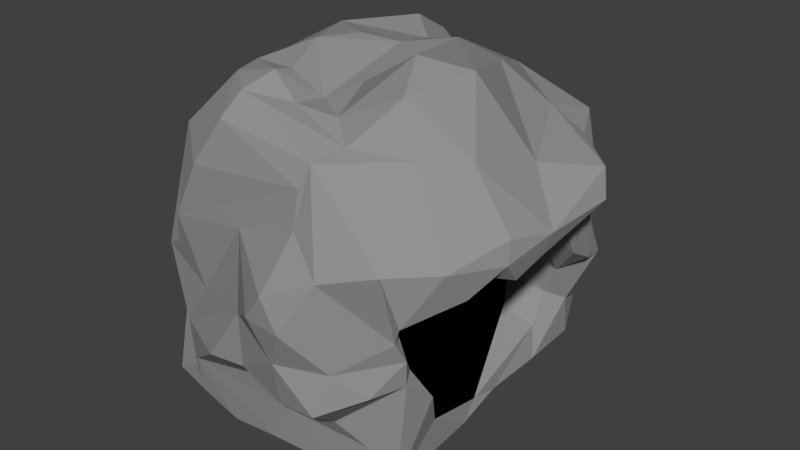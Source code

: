# Source: Cave.blend  (saved by Blender 2.79.0; exported with 4.5.12 LTS)
import bpy
from mathutils import Matrix  # noqa: F401  (used for matrix-valued properties, if any)

bpy.ops.wm.read_factory_settings(use_empty=True)
scene = bpy.context.scene
scene.name = 'Scene'

# ---- collections
col_collection_1 = bpy.data.collections.new('Collection 1'); scene.collection.children.link(col_collection_1)

# ---- materials (node trees are filled in below, after node groups)
mat_rock = bpy.data.materials.new('Rock')
mat_rock.alpha_threshold = 0.0
mat_rock.use_transparent_shadow = False
mat_rock.diffuse_color = (0.2883, 0.2883, 0.2883, 1.0)
mat_rock.roughness = 0.5
mat_rock.line_color = (0.0, 0.0, 0.0, 1.0)
mat_black = bpy.data.materials.new('Black')
mat_black.alpha_threshold = 0.0
mat_black.use_transparent_shadow = False
mat_black.diffuse_color = (0.0, 0.0, 0.0, 1.0)
mat_black.roughness = 0.5

# ---- material node trees

# ---- world
world_world = bpy.data.worlds.new('World'); scene.world = world_world
world_world.color = (0.05088, 0.05088, 0.05088)
world_world.use_sun_shadow = False
world_world.sun_shadow_jitter_overblur = 0.0
world_world.cycles.sampling_method = 'MANUAL'

# ---- meshes
me_cube = bpy.data.meshes.new('Cube')
me_cube.from_pydata([(1.36, -0.007162, -1.659), (1.495, -0.1611, 1.531), (-1.591, -0.09882, 1.556), (-1.41, 0.06124, -1.398), (1.487, 2.785, -1.597), (1.672, 2.337, 1.583), (-1.325, 2.872, 1.346), (-1.245, 2.937, -1.46), (1.434, -0.04149, -0.008772), (-0.01605, 0.01285, -1.51), (1.821, 1.277, -1.457), (-0.4024, -0.2724, 1.685), (1.565, 1.121, 1.437), (-1.492, -0.03331, -0.001086), (-1.662, 1.36, 1.38), (-1.313, 1.478, -1.315), (2.26, 2.629, -0.5367), (0.03217, 3.068, -1.555), (0.01403, 3.089, 1.598), (-1.359, 3.12, -0.3983), (0.1241, 1.168, -2.005), (-1.595, 1.528, 0.02012), (-0.6109, 0.6419, 1.923), (0.8521, 1.759, -0.8285), (0.1404, 3.389, 0.06304), (-0.006589, -0.01612, -0.001296), (1.504, -0.07611, 0.7795), (-0.7682, 0.01924, -1.435), (1.763, 2.067, -1.335), (-1.071, -0.2212, 1.645), (1.567, 1.633, 1.638), (-1.453, 0.007179, -0.7683), (-1.53, 2.108, 1.398), (-1.241, 2.108, -1.373), (2.168, 2.461, 0.6948), (-0.582, 3.208, -1.686), (-0.7199, 3.082, 1.558), (-1.265, 3.058, -0.8888), (1.386, -0.01261, -0.91), (0.7176, -0.03998, -1.705), (1.457, 0.5697, -1.693), (0.5352, -0.239, 1.631), (1.548, 0.7033, 1.407), (-1.537, -0.07445, 0.7609), (-1.612, 0.7011, 1.413), (-1.39, 0.7044, -1.378), (1.677, 2.784, -1.219), (0.7747, 3.046, -1.603), (0.8003, 2.779, 1.589), (-1.264, 3.125, 0.4674), (-0.5563, 1.339, -1.66), (0.9619, 1.196, -1.975), (0.2192, 2.033, -1.926), (-0.07146, 0.5281, -1.783), (-1.541, 1.497, -0.7055), (-1.549, 1.57, 0.8207), (-1.576, 0.637, -0.1257), (-1.656, 2.103, -0.2405), (-1.343, 0.6553, 1.604), (0.7837, 0.9808, 2.064), (-0.4408, 0.3385, 1.697), (-0.4739, 1.829, 1.723), (1.091, 1.818, 0.9543), (1.499, 1.416, -1.016), (1.022, 0.4427, -0.8362), (1.73, 2.06, -0.2522), (0.03445, 3.233, 0.8039), (0.02023, 3.406, -0.9992), (1.309, 3.079, -0.7336), (-0.393, 3.406, 0.5723), (-0.768, -0.07665, -2.496e-07), (0.7726, 0.1411, -0.03212), (-0.004182, -0.07324, -0.7902), (-0.1011, -0.1204, 0.8055), (0.7179, -0.05653, 0.8075), (0.7477, -0.06437, -0.8758), (-0.7683, -0.07676, -0.7681), (-0.4836, 3.502, -0.5205), (0.8786, 3.161, -1.278), (1.215, 3.418, 0.6454), (1.821, 2.049, -0.7463), (1.372, 0.501, -1.216), (1.236, 0.51, 1.036), (0.5439, 1.789, 2.227), (0.4221, 0.2653, 1.715), (-1.231, 0.1915, 1.641), (-1.569, 2.102, 0.6301), (-1.542, 0.7559, 0.6816), (-1.556, 0.7295, -0.7449), (0.6982, 0.5104, -1.989), (0.8676, 2.258, -1.697), (-0.5488, 2.146, -2.051), (-0.6615, 0.5237, -1.606), (-1.484, 2.144, -0.7623), (-1.282, 1.635, 1.651), (1.914, 1.97, 0.7233), (-0.5171, 3.475, 0.921), (-0.8411, -0.1085, 0.7951), (1.502, -0.1195, 1.151), (-1.144, 0.03786, -1.418), (1.53, 2.55, -1.548), (-1.302, -0.1434, 1.591), (1.627, 2.029, 1.691), (-1.43, 0.03192, -1.137), (-1.432, 2.525, 1.326), (-1.264, 2.505, -1.369), (1.978, 2.386, 1.022), (-0.9714, 3.118, -1.612), (-1.057, 2.99, 1.448), (-1.276, 2.957, -1.187), (1.386, -0.02669, -0.473), (0.3463, -0.008608, -1.617), (1.636, 0.9417, -1.602), (0.05686, -0.2059, 1.686), (1.552, 0.9663, 1.408), (-1.513, -0.05472, 0.3751), (-1.639, 1.055, 1.377), (-1.297, 1.06, -1.353), (1.992, 2.737, -0.9082), (0.3806, 3.119, -1.559), (0.4101, 3.005, 1.56), (-1.263, 3.066, 0.1523), (-0.9588, 1.378, -1.514), (0.4592, 1.11, -2.077), (0.04006, 2.635, -1.723), (-0.03982, 0.8558, -1.876), (-1.482, 1.512, -1.026), (-1.551, 1.589, 0.4631), (-1.558, 0.2671, -0.05656), (-1.667, 1.799, -0.1466), (-1.514, 1.001, 1.488), (0.272, 0.9246, 2.032), (-0.4607, 0.04428, 1.701), (-0.4126, 1.096, 1.873), (1.277, 1.312, 1.405), (1.121, 1.596, -0.9903), (1.364, 0.08343, -0.1409), (1.127, 2.015, -0.5057), (0.02192, 3.217, 1.16), (0.08469, 3.496, -0.4997), (1.861, 2.796, -0.7438), (-0.1314, 3.277, 0.557), (-1.151, -0.07645, -1.192e-05), (0.3558, 0.09278, -0.017), (-0.009376, -0.07361, -1.188), (-0.009509, -0.03106, 0.3894), (1.488, -0.06624, 0.4102), (-0.388, 0.03202, -1.441), (1.793, 1.622, -1.343), (-0.7579, -0.2627, 1.669), (1.55, 1.296, 1.453), (-1.462, -0.002441, -0.3844), (-1.621, 1.638, 1.46), (-1.259, 1.785, -1.325), (2.18, 2.496, 0.09198), (-0.2795, 3.096, -1.639), (-0.3656, 3.103, 1.604), (-1.339, 3.083, -0.6484), (1.4, -0.02796, -1.345), (1.093, -0.0341, -1.707), (1.377, 0.2289, -1.737), (1.016, -0.2504, 1.563), (1.528, 0.2232, 1.457), (-1.567, -0.08744, 1.164), (-1.604, 0.2829, 1.535), (-1.42, 0.3409, -1.397), (1.566, 2.788, -1.479), (1.187, 2.921, -1.623), (1.229, 2.411, 1.77), (-1.287, 3.08, 0.8749), (-0.2196, 1.322, -1.763), (1.522, 1.282, -1.738), (0.1856, 1.53, -1.976), (-0.034, 0.2644, -1.68), (-1.588, 1.52, -0.3478), (-1.621, 1.483, 1.062), (-1.559, 1.114, -0.04829), (-1.573, 2.464, -0.2791), (-1.15, 0.4812, 1.704), (1.044, 0.8365, 2.062), (-0.5267, 0.4877, 1.778), (-0.09957, 2.528, 1.66), (0.6824, 2.112, -0.3368), (1.763, 1.3, -1.189), (0.743, 1.146, -1.161), (2.289, 2.255, -0.2929), (0.07775, 3.282, 0.475), (0.0298, 3.273, -1.292), (0.7181, 3.58, -0.3841), (-0.7511, 3.567, 0.1939), (-0.3844, -0.06613, -3.831e-05), (1.164, 0.02102, -0.01523), (-0.002818, -0.04252, -0.3895), (-0.33, -0.2334, 1.275), (0.3032, -0.08696, 0.8045), (1.134, -0.06862, 0.7961), (0.7747, 0.1136, 0.4257), (0.5946, -0.2076, 1.212), (0.3722, -0.06645, -0.8308), (1.117, -0.07075, -0.8951), (0.7322, -0.1059, -1.336), (0.7573, 0.0239, -0.4503), (-1.149, -0.07248, -0.768), (-0.3844, -0.07562, -0.7698), (-0.7683, -0.06802, -1.143), (-0.7681, -0.07668, -0.3841), (-0.3873, 3.463, 0.1644), (-0.5622, 3.497, -1.296), (-0.2323, 3.46, -0.6301), (-0.8753, 3.431, -0.77), (1.028, 3.204, -1.021), (0.7779, 3.133, -1.476), (1.28, 2.956, -1.337), (0.4099, 3.372, -1.176), (0.9427, 3.025, 1.204), (1.486, 3.07, -0.2739), (1.61, 3.042, 0.4864), (0.5296, 3.425, 0.7849), (1.723, 2.074, -0.5359), (1.915, 2.01, -1.02), (1.574, 1.714, -0.8543), (1.994, 2.404, -0.9375), (1.193, 0.4826, -1.074), (1.467, 0.5583, -1.44), (1.423, 0.1825, -1.048), (1.343, 0.9959, -1.235), (1.565, 0.6955, 1.069), (0.6174, 0.3363, -0.3737), (1.489, 0.173, 0.8056), (0.567, 1.409, 1.048), (0.133, 1.951, 2.005), (1.102, 1.402, 1.923), (0.5642, 1.309, 2.174), (0.6079, 2.171, 1.973), (0.04357, 0.4189, 1.731), (0.9187, 0.3838, 1.669), (0.4692, 0.03764, 1.653), (0.4807, 0.533, 1.963), (-1.393, 0.4535, 1.505), (-0.9217, 0.1419, 1.671), (-1.136, 0.02854, 1.648), (-1.311, 0.3812, 1.618), (-1.621, 2.065, 0.2436), (-1.546, 2.171, 0.9665), (-1.583, 1.843, 0.7424), (-1.481, 2.421, 0.6043), (-1.548, 0.6997, 0.2587), (-1.559, 0.802, 1.071), (-1.575, 0.2866, 0.6904), (-1.503, 1.261, 0.8029), (-1.538, 0.7623, -1.085), (-1.554, 0.6817, -0.4101), (-1.531, 0.3206, -0.7655), (-1.567, 1.141, -0.7159), (0.2846, 0.4832, -1.953), (1.201, 0.5558, -1.859), (0.8056, 0.856, -1.98), (0.6999, 0.2149, -1.892), (0.5485, 2.19, -1.745), (1.307, 2.252, -1.614), (0.837, 2.743, -1.653), (0.942, 1.665, -1.948), (-0.8736, 2.144, -1.891), (-0.2585, 2.075, -1.876), (-0.5968, 2.644, -1.806), (-0.5459, 1.781, -1.967), (-1.056, 0.5906, -1.533), (-0.3644, 0.5377, -1.641), (-0.6137, 0.8935, -1.633), (-0.7553, 0.2516, -1.536), (-1.407, 2.092, -0.9649), (-1.609, 2.168, -0.6093), (-1.514, 1.843, -0.7105), (-1.43, 2.487, -0.8153), (-1.426, 1.871, 1.558), (-1.06, 1.58, 1.68), (-1.291, 1.103, 1.601), (-1.075, 2.353, 1.691), (1.763, 1.777, 1.282), (1.963, 1.961, 0.4173), (1.49, 1.887, 0.7907), (2.204, 2.137, 0.7249), (-0.6217, 3.412, 1.138), (-0.4289, 3.414, 0.8036), (-0.2509, 3.335, 0.9055), (-0.8513, 3.438, 0.7791), (-1.183, -0.09191, 0.7734), (-0.491, -0.125, 0.8072), (-0.7715, -0.07849, 0.3853), (-1.01, -0.1846, 1.241), (-0.698, -0.223, 1.266), (-0.3912, -0.07371, 0.3869), (-1.154, -0.07907, 0.3816), (-0.7429, 3.453, 0.6497), (-0.184, 3.281, 0.7692), (-0.3259, 3.342, 1.142), (2.211, 2.154, 0.2855), (1.37, 2.063, 0.1785), (1.412, 1.554, 1.424), (-0.661, 2.434, 1.703), (-0.9912, 0.9827, 1.647), (-1.507, 1.355, 1.565), (-1.535, 2.523, -0.6422), (-1.625, 1.853, -0.4834), (-1.435, 1.811, -1.0), (-0.3882, 0.2807, -1.567), (-0.2824, 0.8678, -1.746), (-0.9923, 0.9669, -1.529), (-0.2071, 1.661, -1.893), (-0.2883, 2.586, -1.786), (-0.9574, 2.67, -1.69), (1.417, 1.686, -1.684), (1.21, 2.671, -1.643), (0.3987, 2.768, -1.62), (1.081, 0.2283, -1.872), (1.355, 0.9031, -1.815), (0.2973, 0.822, -2.006), (-1.569, 1.11, -0.3817), (-1.536, 0.3083, -0.3896), (-1.524, 0.3411, -1.124), (-1.576, 1.195, 1.088), (-1.585, 0.3054, 1.13), (-1.588, 0.2377, 0.251), (-1.472, 2.531, 0.9438), (-1.599, 1.788, 1.089), (-1.625, 1.784, 0.3676), (-1.066, 0.2696, 1.688), (-0.8273, -0.007168, 1.675), (-1.352, 0.1667, 1.591), (0.9217, 0.5891, 1.927), (0.9538, 0.06718, 1.59), (-0.01145, 0.106, 1.712), (1.191, 1.969, 1.89), (1.084, 1.103, 1.962), (0.1653, 1.313, 2.115), (0.2952, 1.691, -0.7601), (1.431, 0.0984, 0.4235), (1.523, 0.2386, 1.091), (1.559, 0.9588, -1.377), (1.477, 0.2143, -1.41), (1.362, 0.1517, -0.6298), (1.815, 2.462, -1.278), (1.834, 1.637, -1.04), (1.244, 1.882, -0.7575), (0.7359, 3.713, 0.3278), (1.805, 2.768, -0.2281), (1.462, 2.718, 1.256), (0.3744, 3.248, -1.412), (1.213, 2.969, -1.531), (1.447, 2.934, -1.045), (-0.9555, 3.325, -1.318), (-0.2763, 3.36, -1.233), (-0.1639, 3.408, -0.02529), (-0.3842, -0.07033, -0.3841), (-0.3858, -0.06532, -1.148), (-1.145, -0.06274, -1.144), (1.129, -0.0263, -0.4612), (1.108, -0.1007, -1.349), (0.361, -0.09171, -1.265), (1.056, -0.1919, 1.172), (1.175, -0.001587, 0.4231), (0.3584, 0.06915, 0.4022), (0.1307, -0.1768, 1.266), (0.3736, 0.006981, -0.4136), (-1.15, -0.07441, -0.3842), (-0.8002, 3.543, -0.2263), (0.4879, 3.522, -0.8334), (0.4282, 3.151, 1.144), (2.25, 2.334, -0.5919), (1.024, 1.088, -1.24), (1.381, 1.056, 1.246), (0.3336, 2.492, 1.701), (0.05044, 0.5918, 1.904), (-1.462, 0.7511, 1.437), (-1.53, 2.382, 0.2196), (-1.475, 1.258, 0.4506), (-1.516, 1.163, -1.046), (0.3222, 0.2145, -1.835), (0.6548, 1.585, -2.076), (-0.9102, 1.79, -1.76), (-1.127, 0.2921, -1.507), (-1.373, 2.431, -1.042), (-1.248, 2.424, 1.572), (2.054, 2.075, 1.023), (-0.954, 3.36, 1.008), (-1.259, -0.1222, 1.192), (1.498, -0.1472, 1.34), (-1.316, 0.02837, -1.427), (1.497, 2.692, -1.586), (-1.434, -0.1145, 1.569), (1.654, 2.21, 1.658), (-1.416, 0.05071, -1.289), (-1.385, 2.712, 1.335), (-1.262, 2.756, -1.427), (1.908, 2.341, 1.248), (-1.132, 3.029, -1.531), (-1.207, 2.93, 1.408), (-1.274, 2.969, -1.356), (1.394, -0.02408, -0.2454), (0.166, -0.006386, -1.568), (1.727, 1.13, -1.536), (-0.1805, -0.2312, 1.692), (1.54, 1.03, 1.44), (-1.497, -0.03895, 0.1875), (-1.655, 1.216, 1.367), (-1.297, 1.275, -1.339), (2.176, 2.691, -0.776), (0.2069, 3.103, -1.55), (0.2122, 3.059, 1.583), (-1.324, 3.116, -0.1536), (-1.151, 1.431, -1.429), (0.2915, 1.123, -2.075), (0.03514, 2.878, -1.647), (0.0414, 1.025, -1.951), (-1.421, 1.507, -1.177), (-1.578, 1.55, 0.2363), (-1.529, 0.1173, -0.01385), (-1.629, 1.661, -0.03228), (-1.587, 1.215, 1.43), (-0.06942, 0.865, 1.97), (-0.4519, -0.1186, 1.7), (-0.5725, 0.8076, 1.941), (1.514, 1.203, 1.379), (0.9724, 1.673, -0.9423), (1.421, 0.00375, -0.04284), (0.9537, 1.916, -0.684), (0.0181, 3.181, 1.371), (0.1374, 3.451, -0.213), (2.096, 2.726, -0.6589), (-0.01566, 3.292, 0.3463), (-1.34, -0.07305, -0.0002124), (0.1754, 0.03249, -0.005297), (-0.0124, -0.04239, -1.36), (-0.006686, -0.01634, 0.1929), (1.499, -0.0685, 0.5971), (-0.5775, 0.01851, -1.441), (1.812, 1.834, -1.294), (-0.918, -0.2436, 1.659), (1.548, 1.444, 1.535), (-1.45, 0.009632, -0.5765), (-1.578, 1.861, 1.439), (-1.242, 1.935, -1.366), (2.251, 2.415, 0.4283), (-0.4178, 3.179, -1.682), (-0.5455, 3.102, 1.592), (-1.293, 3.101, -0.7541), (1.398, -0.01933, -1.129), (0.9074, -0.04615, -1.72), (1.392, 0.3955, -1.734), (0.7715, -0.2673, 1.591), (1.561, 0.4891, 1.403), (-1.55, -0.07979, 0.9624), (-1.608, 0.4913, 1.475), (-1.419, 0.5322, -1.386), (1.611, 2.787, -1.368), (0.9822, 2.99, -1.618), (1.007, 2.553, 1.725), (-1.27, 3.141, 0.6605), (-0.3781, 1.361, -1.705), (1.24, 1.263, -1.885), (0.2401, 1.77, -1.985), (-0.05182, 0.3987, -1.737), (-1.563, 1.505, -0.5273), (-1.582, 1.528, 0.9426), (-1.563, 0.8703, -0.09604), (-1.621, 2.269, -0.2515), (-1.252, 0.5536, 1.644), (0.9363, 0.9069, 2.07), (-0.472, 0.4243, 1.723), (-0.2858, 2.188, 1.683), (0.8604, 2.174, 0.3628), (1.665, 1.347, -1.072), (0.8031, 0.7589, -1.151), (2.118, 2.097, -0.1895), (0.05324, 3.246, 0.6504), (0.02139, 3.334, -1.158), (1.029, 3.419, -0.5767), (-0.5482, 3.489, 0.4535), (-0.576, -0.07426, -2.433e-06), (0.98, 0.0889, -0.02395), (-0.002648, -0.05969, -0.5878), (-0.2179, -0.1813, 1.04), (0.1, -0.1062, 0.8045), (0.9262, -0.05961, 0.8049), (0.7785, 0.1532, 0.2025), (0.6574, -0.1505, 1.0), (0.1844, -0.07009, -0.8086), (0.9347, -0.06876, -0.8899), (0.7246, -0.08999, -1.537), (0.753, -0.02638, -0.6551), (-1.327, -0.05909, -0.7681), (-0.5761, -0.07642, -0.768), (-0.7684, -0.04072, -1.307), (-0.7682, -0.07678, -0.5761), (-0.3862, 3.435, 0.3846), (-0.548, 3.437, -0.8693), (-0.1165, 3.438, -0.8055), (-0.6694, 3.468, -0.6113), (1.17, 3.158, -0.882), (0.8219, 3.143, -1.383), (1.469, 2.881, -1.302), (0.6396, 3.303, -1.221), (0.8556, 2.886, 1.408), (1.441, 3.298, 0.1693), (1.883, 2.745, 0.5933), (0.8785, 3.556, 0.7744), (1.696, 2.071, -0.4202), (1.878, 2.019, -0.8798), (1.554, 1.562, -0.9187), (2.0, 2.208, -0.7906), (1.089, 0.4746, -0.9964), (1.432, 0.532, -1.315), (1.428, 0.07029, -0.9605), (1.339, 0.727, -1.264), (1.585, 0.7415, 1.193), (0.109, 0.4714, 0.3029), (1.502, 0.04574, 0.7889), (0.6245, 1.03, 1.087), (-0.1128, 1.942, 1.846), (0.7722, 1.582, 2.178), (0.7753, 1.155, 2.033), (0.5457, 1.947, 2.166), (-0.146, 0.4463, 1.706), (0.6911, 0.3272, 1.705), (0.4915, -0.09946, 1.647), (0.438, 0.3998, 1.814), (-1.492, 0.6024, 1.443), (-1.093, 0.1438, 1.661), (-1.106, -0.07988, 1.651), (-1.28, 0.2862, 1.634), (-1.653, 2.07, -0.01608), (-1.552, 2.143, 0.7914), (-1.578, 1.695, 0.7851), (-1.535, 2.251, 0.6023), (-1.563, 0.6708, 0.05663), (-1.547, 0.7959, 0.8766), (-1.564, 0.09372, 0.7305), (-1.52, 1.018, 0.7342), (-1.486, 0.7419, -1.248), (-1.548, 0.7061, -0.5714), (-1.507, 0.1458, -0.7678), (-1.568, 0.9444, -0.7267), (0.1007, 0.4967, -1.884), (0.9493, 0.536, -1.942), (0.8819, 1.027, -1.973), (0.6916, 0.3596, -1.951), (0.407, 2.112, -1.834), (1.081, 2.273, -1.678), (0.7992, 2.927, -1.637), (0.8835, 1.979, -1.806), (-1.067, 2.14, -1.664), (-0.4269, 2.118, -1.967), (-0.5829, 2.978, -1.782), (-0.5423, 1.961, -2.056), (-1.243, 0.6481, -1.468), (-0.4965, 0.5218, -1.625), (-0.5816, 1.096, -1.643), (-0.7232, 0.3748, -1.565), (-1.349, 2.087, -1.142), (-1.556, 2.163, -0.7172), (-1.526, 1.673, -0.7016), (-1.464, 2.3, -0.7913), (-1.479, 2.014, 1.505), (-1.189, 1.57, 1.671), (-1.327, 0.8627, 1.602), (-1.271, 1.956, 1.686), (1.624, 1.676, 1.556), (1.991, 1.952, 0.6296), (1.312, 1.87, 0.8215), (2.092, 2.043, 0.7163), (-0.6671, 3.306, 1.321), (-0.4577, 3.437, 0.895), (-0.1214, 3.266, 0.8621), (-0.6754, 3.472, 0.8778), (-1.363, -0.08836, 0.7644), (-0.6705, -0.1183, 0.8029), (-0.768, -0.07683, 0.192), (-0.9256, -0.1454, 1.018), (1.504, -0.09211, 0.9646), (-0.9591, 0.02746, -1.427), (1.621, 2.347, -1.457), (-1.196, -0.1864, 1.622), (1.587, 1.825, 1.675), (-1.444, 0.01644, -0.958), (-1.474, 2.329, 1.334), (-1.254, 2.288, -1.357), (1.979, 2.541, 0.8418), (-0.7738, 3.177, -1.666), (-0.8904, 3.046, 1.514), (-1.276, 2.975, -1.026), (1.374, -0.01461, -0.6951), (0.53, -0.02459, -1.668), (1.566, 0.7489, -1.633), (0.3022, -0.2104, 1.661), (1.525, 0.8517, 1.429), (-1.525, -0.06578, 0.5651), (-1.622, 0.8843, 1.389), (-1.337, 0.8716, -1.368), (1.797, 2.774, -1.058), (0.5682, 3.092, -1.577), (0.6052, 2.914, 1.542), (-1.27, 3.017, 0.3567), (-0.7627, 1.339, -1.592), (0.6782, 1.136, -2.042), (0.06164, 2.33, -1.783), (-0.07426, 0.6811, -1.824), (-1.518, 1.502, -0.8728), (-1.538, 1.601, 0.6622), (-1.582, 0.4229, -0.1204), (-1.675, 1.949, -0.2181), (-1.436, 0.802, 1.557), (0.4957, 0.9475, 2.101), (-0.4462, 0.2061, 1.695), (-0.4234, 1.385, 1.774), (1.191, 1.608, 1.13), (1.308, 1.509, -1.002), (1.231, 0.2144, -0.3793), (1.391, 2.047, -0.3243), (0.02524, 3.231, 0.9671), (0.0368, 3.479, -0.7782), (1.553, 2.88, -0.7861), (-0.2573, 3.329, 0.6104), (-0.96, -0.07706, 2.384e-07), (0.5539, 0.1414, -0.03032), (-0.006632, -0.08008, -0.9935), (-0.03533, -0.06768, 0.592), (1.458, -0.05144, 0.2108), (-0.2006, 0.02686, -1.467), (1.787, 1.431, -1.405), (-0.5947, -0.2796, 1.68), (1.561, 1.204, 1.431), (-1.477, -0.01762, -0.1923), (-1.647, 1.479, 1.428), (-1.293, 1.636, -1.303), (2.228, 2.579, -0.2352), (-0.1322, 3.048, -1.581), (-0.1796, 3.098, 1.606), (-1.366, 3.086, -0.5318), (1.377, -0.01589, -1.534), (1.267, -0.03816, -1.695), (1.366, 0.08695, -1.699), (1.257, -0.2105, 1.546), (1.498, 0.008214, 1.507), (-1.583, -0.095, 1.362), (-1.599, 0.08911, 1.556), (-1.424, 0.1676, -1.408), (1.54, 2.797, -1.556), (1.367, 2.841, -1.615), (1.471, 2.377, 1.699), (-1.321, 2.982, 1.129), (-0.05328, 1.245, -1.872), (1.733, 1.281, -1.592), (0.1414, 1.324, -1.98), (-0.02264, 0.1253, -1.609), (-1.6, 1.523, -0.1705), (-1.654, 1.425, 1.214), (-1.567, 1.356, 0.01246), (-1.494, 2.717, -0.316), (-0.9758, 0.47, 1.793), (1.366, 0.9455, 1.748), (-0.5806, 0.5511, 1.856), (-0.009771, 2.834, 1.658), (0.7552, 1.899, -0.6699), (1.812, 1.278, -1.338), (0.7858, 1.524, -0.9883), (2.34, 2.445, -0.4087), (0.1067, 3.327, 0.2796), (0.03318, 3.197, -1.431), (0.3928, 3.523, -0.1845), (-1.042, 3.459, -0.1397), (-0.194, -0.0481, -0.000277), (1.332, -0.03047, -0.009758), (-0.004638, -0.02619, -0.1948), (-0.388, -0.2621, 1.488), (0.51, -0.06731, 0.8056), (1.337, -0.0764, 0.7861), (0.7551, 0.03771, 0.6243), (0.5536, -0.2257, 1.429), (0.5598, -0.06334, -0.8543), (1.282, -0.06198, -0.8939), (0.7403, -0.09256, -1.109), (0.7636, 0.08582, -0.2498), (-0.9602, -0.07597, -0.7678), (-0.1937, -0.07448, -0.7766), (-0.7683, -0.0757, -0.959), (-0.768, -0.0766, -0.192), (-0.4362, 3.532, -0.2238), (-0.5813, 3.375, -1.533), (-0.3458, 3.492, -0.5302), (-1.079, 3.333, -0.9013), (0.9443, 3.186, -1.157), (0.7634, 3.113, -1.553), (1.09, 3.04, -1.329), (0.1994, 3.391, -1.114), (1.037, 3.298, 0.9786), (1.43, 3.001, -0.5666), (1.441, 3.234, 0.5283), (0.2451, 3.267, 0.7667), (1.782, 2.067, -0.6272), (1.883, 2.028, -1.179), (1.633, 1.872, -0.8072), (1.872, 2.619, -1.088), (1.294, 0.4873, -1.135), (1.482, 0.5685, -1.58), (1.408, 0.32, -1.133), (1.407, 1.249, -1.138), (1.489, 0.554, 1.028), (0.9627, 0.4138, -0.585), (1.469, 0.2896, 0.8485), (0.7994, 1.719, 1.021), (0.3572, 1.911, 2.15), (1.455, 1.481, 1.618), (0.5235, 1.569, 2.225), (0.7641, 2.527, 1.743), (0.1927, 0.3218, 1.742), (1.251, 0.5871, 1.502), (0.4501, 0.1609, 1.664), (0.5827, 0.7083, 2.091), (-1.319, 0.2983, 1.587), (-0.728, 0.1898, 1.685), (-1.178, 0.1059, 1.643), (-1.333, 0.4958, 1.607), (-1.589, 2.078, 0.4711), (-1.543, 2.161, 1.18), (-1.581, 1.972, 0.6848), (-1.396, 2.657, 0.6184), (-1.543, 0.7206, 0.4679), (-1.585, 0.7599, 1.244), (-1.553, 0.5237, 0.6816), (-1.517, 1.437, 0.8313), (-1.562, 0.7598, -0.9146), (-1.574, 0.6379, -0.2822), (-1.544, 0.5181, -0.7585), (-1.556, 1.321, -0.7106), (0.4801, 0.492, -1.99), (1.378, 0.5648, -1.783), (0.7355, 0.6798, -1.994), (0.709, 0.07151, -1.817), (0.6918, 2.232, -1.705), (1.568, 2.158, -1.487), (0.8587, 2.515, -1.66), (1.01, 1.395, -1.966), (-0.7002, 2.146, -2.015), (-0.02817, 2.037, -1.902), (-0.5766, 2.345, -1.926), (-0.5606, 1.596, -1.769), (-0.8534, 0.5442, -1.579), (-0.2259, 0.5513, -1.692), (-0.6303, 0.7025, -1.626), (-0.7646, 0.1292, -1.504), (-1.444, 2.114, -0.8411), (-1.638, 2.151, -0.4436), (-1.501, 1.999, -0.7318), (-1.37, 2.738, -0.8432), (-1.365, 1.739, 1.612), (-0.7861, 1.707, 1.682), (-1.265, 1.358, 1.616), (-0.8124, 2.754, 1.663), (1.893, 1.925, 0.8669), (1.784, 2.036, 0.02812), (1.686, 1.92, 0.7594), (2.24, 2.273, 0.7204), (-0.5722, 3.463, 1.011), (-0.4112, 3.412, 0.6833), (-0.3743, 3.425, 0.9303), (-1.055, 3.383, 0.5711), (-1.01, -0.09855, 0.7851), (-0.2998, -0.1263, 0.8073), (-0.7924, -0.08757, 0.585), (-1.056, -0.2099, 1.449), (-0.8635, -0.2074, 1.257), (-0.523, -0.2356, 1.272), (-0.6046, -0.1773, 1.041), (-0.7448, -0.2507, 1.474), (-0.5818, -0.07849, 0.3862), (-0.1996, -0.05927, 0.3876), (-0.3845, -0.0673, 0.1922), (-0.4208, -0.09121, 0.5898), (-1.347, -0.08028, 0.3782), (-0.9617, -0.07792, 0.3843), (-1.152, -0.07711, 0.1916), (-1.162, -0.08346, 0.5734), (-0.7823, 3.425, 0.7661), (-0.7432, 3.517, 0.4243), (-0.5702, 3.445, 0.764), (-0.9654, 3.419, 0.374), (-0.2104, 3.299, 0.8539), (-0.1575, 3.274, 0.6715), (-0.06739, 3.238, 0.6586), (-0.3062, 3.352, 0.8025), (-0.3503, 3.265, 1.359), (-0.2909, 3.358, 0.9989), (-0.1612, 3.272, 1.153), (-0.4696, 3.398, 1.149), (2.253, 2.099, 0.5578), (2.304, 2.196, 0.03729), (2.109, 2.029, 0.3682), (2.255, 2.309, 0.2062), (1.475, 1.963, 0.5286), (1.21, 2.074, -0.1809), (1.043, 2.16, -0.01857), (1.687, 1.98, 0.3319), (1.513, 1.385, 1.474), (1.51, 1.778, 1.052), (1.333, 1.44, 1.425), (1.539, 1.652, 1.408), (-0.9038, 2.389, 1.712), (-0.364, 2.491, 1.676), (-0.9339, 2.029, 1.707), (-0.4199, 2.81, 1.687), (-1.148, 1.03, 1.612), (-0.7876, 0.9803, 1.732), (-1.104, 0.6992, 1.686), (-0.9553, 1.268, 1.637), (-1.575, 1.509, 1.535), (-1.411, 1.219, 1.588), (-1.523, 1.151, 1.542), (-1.472, 1.598, 1.564), (-1.487, 2.518, -0.7564), (-1.564, 2.514, -0.4835), (-1.578, 2.335, -0.626), (-1.467, 2.765, -0.6599), (-1.57, 1.857, -0.5877), (-1.655, 1.833, -0.3429), (-1.605, 1.691, -0.3858), (-1.627, 2.01, -0.5717), (-1.374, 1.798, -1.153), (-1.475, 1.826, -0.8537), (-1.453, 1.66, -1.019), (-1.42, 1.954, -0.9686), (-0.5689, 0.2617, -1.547), (-0.2107, 0.2794, -1.614), (-0.3823, 0.412, -1.601), (-0.3897, 0.1466, -1.518), (-0.4215, 0.874, -1.694), (-0.1816, 0.8707, -1.791), (-0.2424, 1.117, -1.766), (-0.3271, 0.6807, -1.695), (-1.158, 1.008, -1.459), (-0.8109, 0.9269, -1.582), (-0.9741, 1.168, -1.518), (-1.014, 0.7728, -1.534), (-0.3903, 1.724, -1.947), (-0.01987, 1.577, -1.915), (-0.2062, 1.859, -1.936), (-0.2291, 1.486, -1.782), (-0.4424, 2.615, -1.791), (-0.1293, 2.584, -1.775), (-0.2832, 2.838, -1.74), (-0.2906, 2.327, -1.814), (-1.14, 2.588, -1.535), (-0.7627, 2.668, -1.79), (-0.973, 2.927, -1.66), (-0.8934, 2.354, -1.819), (1.1, 1.723, -1.86), (1.684, 1.633, -1.499), (1.414, 1.945, -1.593), (1.546, 1.454, -1.687), (1.033, 2.712, -1.655), (1.377, 2.614, -1.615), (1.191, 2.819, -1.641), (1.236, 2.49, -1.634), (0.2087, 2.725, -1.643), (0.6172, 2.767, -1.633), (0.3813, 2.983, -1.602), (0.4423, 2.477, -1.642), (0.8926, 0.2212, -1.893), (1.255, 0.2267, -1.834), (1.106, 0.3947, -1.891), (1.083, 0.07921, -1.808), (1.123, 0.8772, -1.9), (1.535, 0.9278, -1.719), (1.398, 1.103, -1.801), (1.309, 0.7166, -1.818), (0.1242, 0.8335, -1.957), (0.5073, 0.8301, -2.022), (0.3572, 0.9748, -2.04), (0.2765, 0.6488, -1.981), (-1.564, 1.121, -0.5461), (-1.571, 1.1, -0.2278), (-1.562, 0.8887, -0.4047), (-1.576, 1.324, -0.3566), (-1.532, 0.3138, -0.577), (-1.544, 0.2938, -0.2147), (-1.519, 0.1338, -0.3851), (-1.545, 0.4916, -0.4006), (-1.497, 0.3449, -1.282), (-1.53, 0.3324, -0.9493), (-1.495, 0.1592, -1.133), (-1.539, 0.5544, -1.105), (-1.539, 1.242, 0.9294), (-1.614, 1.125, 1.241), (-1.563, 1.007, 1.08), (-1.595, 1.358, 1.077), (-1.579, 0.2986, 0.9096), (-1.597, 0.2969, 1.335), (-1.581, 0.09792, 1.159), (-1.573, 0.553, 1.085), (-1.576, 0.2441, 0.08915), (-1.58, 0.2616, 0.4633), (-1.549, 0.09586, 0.3398), (-1.578, 0.4505, 0.2209), (-1.469, 2.494, 0.7767), (-1.476, 2.543, 1.14), (-1.516, 2.339, 0.9458), (-1.394, 2.767, 0.9277), (-1.582, 1.832, 0.9051), (-1.621, 1.716, 1.286), (-1.623, 1.602, 1.094), (-1.569, 1.998, 1.026), (-1.656, 1.774, 0.1015), (-1.6, 1.817, 0.5782), (-1.6, 1.678, 0.4187), (-1.634, 1.917, 0.2977), (-1.219, 0.2891, 1.663), (-0.8562, 0.3191, 1.726), (-0.9945, 0.2095, 1.679), (-1.126, 0.3431, 1.698), (-0.9834, 0.0006924, 1.66), (-0.6645, 0.002986, 1.692), (-0.7988, -0.1231, 1.677), (-0.8658, 0.0703, 1.67), (-1.461, 0.2385, 1.556), (-1.262, 0.08479, 1.628), (-1.333, 0.01753, 1.599), (-1.368, 0.3056, 1.558), (0.7195, 0.566, 1.981), (1.234, 0.7784, 1.687), (0.9195, 0.503, 1.765), (0.9398, 0.679, 2.064), (0.7136, 0.04997, 1.624), (1.228, 0.1349, 1.544), (0.9811, -0.09696, 1.573), (0.9319, 0.2353, 1.622), (-0.2258, 0.1039, 1.711), (0.2151, 0.0579, 1.686), (-0.001245, -0.05497, 1.707), (0.01607, 0.2738, 1.711), (0.8257, 1.993, 2.084), (1.433, 2.031, 1.81), (1.234, 1.688, 1.807), (1.162, 2.215, 1.905), (0.8598, 1.237, 2.038), (1.333, 1.169, 1.718), (1.203, 1.034, 1.898), (1.027, 1.233, 1.985), (-0.01579, 1.238, 1.978), (0.3531, 1.333, 2.177), (0.2714, 1.095, 2.071), (0.1009, 1.644, 2.111), (-0.3078, 1.82, -0.004936), (0.59, 1.263, -1.015), (0.2649, 1.081, -0.8514), (0.4422, 1.958, -0.5142), (1.474, 0.129, 0.637), (1.396, 0.06993, 0.1417), (1.485, 0.004373, 0.4202), (1.018, 0.1755, 0.2831), (1.542, 0.2422, 1.251), (1.501, 0.2179, 0.9535), (1.503, 0.04337, 1.133), (1.555, 0.4674, 1.051), (1.467, 0.9692, -1.28), (1.645, 0.9506, -1.49), (1.499, 0.7506, -1.421), (1.661, 1.158, -1.291), (1.463, 0.2031, -1.224), (1.456, 0.2222, -1.596), (1.46, 0.07478, -1.374), (1.467, 0.3788, -1.435), (1.353, 0.1233, -0.3947), (1.383, 0.168, -0.8521), (1.391, 0.03851, -0.5343), (1.301, 0.293, -0.806), (1.902, 2.434, -1.115), (1.687, 2.496, -1.436), (1.916, 2.234, -1.131), (1.68, 2.642, -1.405), (1.748, 1.662, -0.9262), (1.849, 1.621, -1.193), (1.803, 1.458, -1.103), (1.857, 1.823, -1.004), (1.158, 1.949, -0.6517), (1.383, 1.8, -0.8153), (1.167, 1.756, -0.8686), (1.398, 1.985, -0.6537), (0.6316, 3.612, 0.5983), (0.7852, 3.704, -0.03299), (1.228, 3.564, 0.01743), (0.3288, 3.448, 0.3603), (1.805, 2.807, 0.1315), (1.915, 2.74, -0.4954), (1.97, 2.665, -0.08919), (1.651, 2.854, -0.3106), (1.389, 2.547, 1.51), (1.462, 3.007, 0.944), (1.784, 2.554, 1.099), (1.203, 2.859, 1.275), (0.3883, 3.301, -1.305), (0.3791, 3.2, -1.492), (0.5653, 3.203, -1.448), (0.1996, 3.27, -1.358), (1.245, 2.958, -1.452), (1.195, 2.971, -1.587), (1.404, 2.884, -1.522), (0.9955, 3.053, -1.505), (1.65, 2.873, -0.8989), (1.333, 2.957, -1.196), (1.709, 2.854, -0.9974), (1.24, 3.041, -1.058), (-0.9116, 3.408, -1.098), (-0.9732, 3.246, -1.498), (-0.7537, 3.436, -1.335), (-1.135, 3.171, -1.263), (-0.268, 3.415, -0.9399), (-0.2764, 3.279, -1.474), (-0.1313, 3.291, -1.244), (-0.4101, 3.46, -1.252), (-0.1304, 3.325, 0.3263), (-0.201, 3.46, -0.3439), (-0.05121, 3.427, -0.2397), (-0.2594, 3.42, 0.1399), (-0.576, -0.07509, -0.384), (-0.1929, -0.05992, -0.3853), (-0.3842, -0.0735, -0.5766), (-0.3843, -0.06743, -0.1921), (-0.5765, -0.06656, -1.143), (-0.1968, -0.06881, -1.164), (-0.3867, -0.0314, -1.309), (-0.385, -0.07416, -0.9616), (-1.317, -0.04252, -1.142), (-0.9599, -0.06693, -1.143), (-1.144, -0.03359, -1.305), (-1.147, -0.06905, -0.958), (0.9472, 0.002344, -0.4593), (1.292, -0.04552, -0.4591), (1.121, -0.05159, -0.674), (1.144, 0.003598, -0.2453), (0.9209, -0.1062, -1.35), (1.284, -0.08802, -1.339), (1.097, -0.08101, -1.545), (1.113, -0.08803, -1.124), (0.1764, -0.08242, -1.223), (0.5456, -0.09844, -1.304), (0.3545, -0.07137, -1.459), (0.367, -0.08441, -1.049), (0.8259, -0.2141, 1.187), (1.287, -0.1561, 1.161), (1.096, -0.1276, 0.9808), (1.029, -0.2328, 1.368), (0.9839, 0.06144, 0.4288), (1.355, -0.04949, 0.4142), (1.176, 0.01618, 0.2136), (1.16, -0.02855, 0.6137), (0.1757, 0.01256, 0.3941), (0.5566, 0.1168, 0.4146), (0.3533, 0.1012, 0.1921), (0.3506, -3.099e-06, 0.6039), (-0.1071, -0.2039, 1.274), (0.365, -0.1807, 1.243), (0.2148, -0.1553, 1.027), (0.07561, -0.1917, 1.487), (0.1857, -0.01845, -0.3985), (0.5639, 0.0252, -0.4333), (0.3751, -0.03507, -0.6177), (0.3658, 0.05464, -0.2168), (-1.331, -0.06354, -0.3843), (-0.9601, -0.07682, -0.3841), (-1.148, -0.07255, -0.5763), (-1.151, -0.0756, -0.1921), (-0.7806, 3.572, -0.03214), (-0.8407, 3.532, -0.5268), (-0.5706, 3.527, 0.014), (-1.098, 3.467, -0.6019), (0.591, 3.558, -0.6243), (0.4348, 3.456, -1.02), (0.7512, 3.424, -0.9274), (0.2574, 3.535, -0.7101), (0.4139, 3.094, 1.353), (0.4601, 3.248, 0.9547), (0.6705, 3.129, 1.153), (0.2176, 3.174, 1.153), (2.313, 2.304, -0.4763), (2.14, 2.367, -0.7406), (2.098, 2.173, -0.4711), (2.22, 2.539, -0.7469), (0.8776, 1.106, -1.229), (1.19, 1.051, -1.23), (1.074, 0.7625, -1.241), (1.056, 1.389, -1.129), (1.514, 1.032, 1.301), (1.132, 1.116, 1.206), (1.509, 0.8963, 1.145), (1.275, 1.174, 1.348), (0.1293, 2.528, 1.67), (0.4925, 2.378, 1.782), (0.1407, 2.138, 1.836), (0.4033, 2.781, 1.637), (-0.1667, 0.6244, 1.834), (0.2755, 0.569, 1.948), (0.04199, 0.5141, 1.796), (0.1542, 0.7383, 1.986), (-1.54, 0.9313, 1.398), (-1.385, 0.5411, 1.536), (-1.429, 0.6073, 1.46), (-1.49, 0.8815, 1.442), (-1.565, 2.411, -0.04111), (-1.509, 2.368, 0.423), (-1.587, 2.217, 0.2197), (-1.429, 2.592, 0.2424), (-1.511, 1.194, 0.201), (-1.476, 1.271, 0.6554), (-1.513, 0.9636, 0.3365), (-1.491, 1.473, 0.4933), (-1.424, 1.122, -1.21), (-1.562, 1.169, -0.8808), (-1.524, 0.9645, -1.061), (-1.504, 1.35, -1.032), (0.1418, 0.2335, -1.767), (0.5091, 0.2072, -1.878), (0.303, 0.343, -1.906), (0.3357, 0.09385, -1.739), (0.4133, 1.54, -2.048), (0.8424, 1.62, -2.032), (0.6371, 1.901, -1.921), (0.6064, 1.301, -2.114), (-1.093, 1.78, -1.554), (-0.7242, 1.8, -1.894), (-0.8801, 1.968, -1.855), (-0.9481, 1.587, -1.581), (-1.294, 0.3206, -1.47), (-0.944, 0.2606, -1.53), (-1.105, 0.4324, -1.516), (-1.139, 0.1534, -1.48), (-1.337, 2.459, -1.206), (-1.402, 2.433, -0.8995), (-1.388, 2.24, -0.9949), (-1.344, 2.678, -1.103), (-1.347, 2.485, 1.483), (-1.168, 2.377, 1.644), (-1.353, 2.157, 1.559), (-1.138, 2.696, 1.555), (1.876, 2.019, 1.404), (2.126, 2.162, 0.813), (1.981, 1.916, 1.085), (2.05, 2.225, 1.013), (-0.9988, 3.232, 1.207), (-0.9141, 3.423, 0.8517), (-0.7835, 3.393, 1.093), (-1.124, 3.288, 0.9005), (-1.407, -0.1033, 1.175), (-1.132, -0.1521, 1.216), (-1.219, -0.1058, 0.9826), (-1.289, -0.1364, 1.394), (-1.179, -0.1755, 1.424), (-1.067, -0.123, 0.9996), (-1.382, -0.09435, 0.9694), (-1.091, 3.356, 0.715), (-0.736, 3.454, 0.9565), (-0.8333, 3.279, 1.276), (2.127, 2.332, 0.8172), (2.033, 2.031, 0.8229), (1.719, 1.845, 1.553), (-0.9838, 2.729, 1.629), (-1.32, 2.037, 1.631), (-1.413, 2.269, 1.482), (-1.36, 2.671, -0.9497), (-1.426, 2.258, -0.8624), (-1.342, 2.25, -1.166), (-0.9547, 0.1344, -1.499), (-0.913, 0.3892, -1.55), (-1.281, 0.4905, -1.466), (-0.755, 1.589, -1.708), (-0.7037, 1.972, -1.989), (-1.064, 1.956, -1.654), (0.8182, 1.325, -2.046), (0.7689, 1.948, -1.868), (0.4578, 1.824, -1.962), (0.5206, 0.07466, -1.792), (0.4934, 0.343, -1.945), (0.1212, 0.3606, -1.836), (-1.545, 1.343, -0.8751), (-1.568, 0.9735, -0.8931), (-1.448, 0.9253, -1.228), (-1.49, 1.47, 0.6866), (-1.513, 0.9854, 0.5437), (-1.53, 0.929, 0.1245), (-1.42, 2.561, 0.4527), (-1.561, 2.215, 0.4299), (-1.617, 2.23, -0.03009), (-1.417, 0.6562, 1.537), (-1.351, 0.4236, 1.558), (-1.514, 0.7711, 1.41), (0.3927, 0.7291, 2.042), (0.2097, 0.4474, 1.831), (-0.1404, 0.5583, 1.745), (0.5915, 2.692, 1.652), (0.3399, 2.067, 2.002), (-0.0371, 2.194, 1.735), (1.087, 1.379, 1.189), (1.325, 0.8411, 1.181), (1.55, 0.9112, 1.246), (1.23, 1.326, -1.13), (1.217, 0.7406, -1.245), (0.9234, 0.7715, -1.227), (2.019, 2.591, -0.9134), (2.066, 2.192, -0.6134), (2.102, 2.14, -0.3684), (0.2241, 3.21, 0.9539), (0.7479, 3.338, 0.9738), (0.6253, 3.022, 1.356), (0.215, 3.474, -0.9331), (0.6835, 3.372, -1.083), (0.8756, 3.435, -0.7593), (-1.082, 3.407, -0.7186), (-0.6183, 3.561, -0.3439), (-0.5564, 3.547, 0.2089), (-0.96, -0.07698, -0.192), (-0.9601, -0.07647, -0.5762), (-1.327, -0.05901, -0.5764), (0.5594, 0.08694, -0.2373), (0.5639, -0.02574, -0.6368), (0.1865, -0.04783, -0.6008), (0.3207, -0.1938, 1.462), (0.4346, -0.1521, 1.014), (-0.003831, -0.1679, 1.035), (0.5481, 0.03429, 0.6157), (0.5536, 0.1564, 0.194), (0.1743, 0.03462, 0.1934), (1.351, -0.05909, 0.6028), (1.349, -0.03992, 0.2106), (0.99, 0.09177, 0.2114), (1.267, -0.1943, 1.354), (1.314, -0.1087, 0.9713), (0.8769, -0.1432, 0.9902), (0.5532, -0.08797, -1.081), (0.5385, -0.08804, -1.51), (0.1718, -0.06216, -1.411), (1.286, -0.07649, -1.118), (1.272, -0.07577, -1.54), (0.9136, -0.09457, -1.553), (1.308, -0.03222, -0.2391), (1.285, -0.05533, -0.6742), (0.9398, -0.03819, -0.6683), (-0.96, -0.07383, -0.9578), (-0.9598, -0.04528, -1.312), (-1.314, -0.02274, -1.306), (-0.1952, -0.07599, -0.9731), (-0.1984, -0.039, -1.332), (-0.5769, -0.0401, -1.309), (-0.1935, -0.05221, -0.1926), (-0.1929, -0.06834, -0.5799), (-0.576, -0.07594, -0.576), (-0.3026, 3.495, -0.2302), (-0.08702, 3.463, -0.5293), (-0.0213, 3.362, 0.06702), (-0.4157, 3.369, -1.519), (-0.1329, 3.203, -1.432), (-0.1303, 3.366, -1.041), (-1.142, 3.134, -1.427), (-0.7761, 3.319, -1.535), (-0.7158, 3.475, -1.008), (1.149, 3.05, -1.2), (1.544, 2.879, -1.148), (1.945, 2.802, -0.8622), (0.9769, 3.049, -1.573), (1.394, 2.885, -1.582), (1.431, 2.882, -1.432), (0.2088, 3.21, -1.457), (0.5589, 3.167, -1.526), (0.5994, 3.245, -1.344), (1.274, 3.156, 0.9664), (1.666, 2.811, 0.9237), (1.716, 2.444, 1.33), (1.667, 2.819, -0.5809), (2.084, 2.686, -0.381), (2.084, 2.587, 0.3091), (0.374, 3.501, 0.1101), (1.149, 3.481, -0.3122), (1.115, 3.592, 0.4199), (1.494, 1.933, -0.7395), (1.344, 1.661, -0.8976), (1.04, 1.834, -0.7967), (1.877, 1.824, -1.15), (1.826, 1.431, -1.264), (1.723, 1.499, -0.9854), (1.607, 2.666, -1.516), (1.821, 2.269, -1.294), (1.95, 2.217, -0.9751), (1.355, 0.3058, -0.9752), (1.402, 0.05462, -0.7553), (1.398, 0.02062, -0.2967), (1.457, 0.3896, -1.6), (1.44, 0.07715, -1.568), (1.455, 0.07462, -1.165), (1.741, 1.14, -1.418), (1.562, 0.754, -1.54), (1.434, 0.7384, -1.319), (1.503, 0.3801, 0.9678), (1.502, 0.05411, 0.9609), (1.503, 0.02243, 1.314), (1.15, 0.1638, -0.132), (1.461, -0.005842, 0.2033), (1.499, 0.02586, 0.6117), (0.6397, 1.689, -0.8147), (0.6943, 0.7701, -1.01), (-0.3298, 1.25, -0.4176), (0.3192, 1.648, 2.201), (0.481, 1.128, 2.125), (0.0276, 1.067, 1.977), (1.322, 1.273, 1.71), (1.466, 1.108, 1.638), (1.007, 1.054, 1.972), (1.398, 2.238, 1.833), (1.49, 1.781, 1.691), (0.7861, 1.761, 2.171), (0.202, 0.1934, 1.697), (0.2466, -0.07487, 1.679), (-0.2278, -0.06961, 1.71), (1.24, 0.3585, 1.524), (1.237, -0.04862, 1.547), (0.7313, -0.1141, 1.608), (1.264, 0.8201, 1.785), (1.223, 0.7207, 1.568), (0.698, 0.4495, 1.819), (-1.289, 0.1859, 1.612), (-1.237, -0.03965, 1.631), (-1.45, 0.06384, 1.573), (-0.6881, 0.1097, 1.687), (-0.6428, -0.1351, 1.692), (-0.9522, -0.1044, 1.664), (-0.9302, 0.371, 1.761), (-0.785, 0.2611, 1.698), (-1.163, 0.2177, 1.667), (-1.599, 1.944, 0.5285), (-1.582, 1.706, 0.6177), (-1.62, 1.655, 0.1905), (-1.579, 1.947, 1.243), (-1.648, 1.547, 1.261), (-1.595, 1.654, 0.9393), (-1.407, 2.754, 1.122), (-1.517, 2.35, 1.151), (-1.52, 2.302, 0.7738), (-1.562, 0.4825, 0.4448), (-1.56, 0.0901, 0.5251), (-1.54, 0.1038, 0.1642), (-1.594, 0.5266, 1.272), (-1.593, 0.09375, 1.362), (-1.569, 0.09842, 0.9475), (-1.637, 1.285, 1.216), (-1.594, 0.9522, 1.246), (-1.54, 1.033, 0.8973), (-1.548, 0.5401, -0.9354), (-1.502, 0.1528, -0.9554), (-1.478, 0.1637, -1.293), (-1.562, 0.4573, -0.2524), (-1.524, 0.1262, -0.1964), (-1.515, 0.137, -0.5768), (-1.58, 1.336, -0.1796), (-1.575, 0.8557, -0.2725), (-1.559, 0.9154, -0.56), (0.4794, 0.6571, -2.012), (0.5742, 0.9914, -2.033), (0.1939, 0.9865, -2.014), (1.486, 0.7371, -1.733), (1.608, 1.12, -1.678), (1.17, 1.066, -1.898), (1.257, 0.07139, -1.785), (1.279, 0.3978, -1.836), (0.9026, 0.3803, -1.932), (0.6444, 2.507, -1.643), (0.5844, 2.967, -1.616), (0.2037, 2.949, -1.611), (1.423, 2.434, -1.577), (1.366, 2.752, -1.626), (1.002, 2.879, -1.646), (1.719, 1.435, -1.545), (1.687, 1.864, -1.441), (1.078, 2.005, -1.739), (-0.7205, 2.34, -1.934), (-0.7715, 2.981, -1.75), (-1.141, 2.842, -1.552), (-0.1272, 2.309, -1.81), (-0.1303, 2.833, -1.706), (-0.4262, 2.91, -1.768), (-0.04796, 1.4, -1.86), (0.01106, 1.793, -1.95), (-0.4042, 1.917, -2.021), (-0.822, 0.7301, -1.587), (-0.791, 1.124, -1.58), (-1.142, 1.216, -1.446), (-0.2189, 0.6894, -1.736), (-0.1085, 1.076, -1.851), (-0.3778, 1.099, -1.718), (-0.2044, 0.1399, -1.556), (-0.2182, 0.4222, -1.654), (-0.5489, 0.3836, -1.576), (-1.458, 1.977, -0.8409), (-1.496, 1.664, -0.8675), (-1.393, 1.653, -1.164), (-1.658, 1.992, -0.4181), (-1.625, 1.679, -0.2238), (-1.566, 1.687, -0.5398), (-1.492, 2.748, -0.5093), (-1.607, 2.322, -0.4562), (-1.528, 2.325, -0.7427), (-1.384, 1.471, 1.596), (-1.432, 0.9919, 1.577), (-1.592, 1.334, 1.5), (-0.7519, 1.299, 1.679), (-0.9458, 0.6672, 1.791), (-1.21, 0.7756, 1.627), (-0.2168, 2.827, 1.675), (-0.671, 2.098, 1.687), (-1.157, 1.951, 1.713), (1.716, 1.833, 0.9518), (1.338, 1.722, 1.101), (1.515, 1.279, 1.419), (1.494, 2.049, -0.0612), (0.9133, 2.035, -0.4916), (1.218, 2.039, 0.4937), (2.334, 2.386, -0.08089), (2.08, 2.073, 0.07447), (2.159, 2.002, 0.6144), (-0.4219, 3.431, 1.024), (-0.1454, 3.282, 0.9839), (-0.1709, 3.221, 1.373), (-0.2821, 3.343, 0.7031), (-0.03898, 3.255, 0.5224), (-0.09312, 3.243, 0.7702), (-0.9965, 3.488, 0.08671), (-0.5542, 3.468, 0.616), (-0.608, 3.446, 0.863), (-0.9751, -0.08391, 0.5803), (-0.96, -0.07708, 0.192), (-1.343, -0.07618, 0.1902), (-0.229, -0.08458, 0.5906), (-0.194, -0.04935, 0.1924), (-0.5761, -0.0749, 0.192), (-0.5801, -0.2678, 1.483), (-0.4172, -0.1832, 1.042), (-0.7755, -0.1652, 1.033), (-0.9058, -0.2323, 1.463), (-0.6086, -0.09103, 0.5881), (-1.353, -0.08441, 0.5679), (-1.013, 3.392, 0.4923), (-0.3289, 3.379, 0.8908), (-0.5116, 3.301, 1.343), (2.294, 2.246, 0.499), (1.74, 1.939, 0.5943), (1.526, 1.517, 1.55), (-0.6191, 2.794, 1.688), (-1.121, 1.288, 1.624), (-1.535, 1.743, 1.528), (-1.42, 2.777, -0.7626), (-1.571, 2.012, -0.6633), (-1.367, 1.936, -1.143), (-0.5763, 0.1293, -1.514), (-0.4569, 0.685, -1.664), (-1.196, 0.8184, -1.472), (-0.3964, 1.548, -1.767), (-0.4406, 2.348, -1.852), (-1.105, 2.356, -1.584), (1.26, 1.464, -1.857), (1.06, 2.514, -1.66), (0.2538, 2.416, -1.691), (0.8997, 0.06562, -1.83), (1.05, 0.6983, -1.916), (0.09498, 0.6609, -1.918), (-1.564, 1.316, -0.5352), (-1.54, 0.5048, -0.5758), (-1.507, 0.5503, -1.268), (-1.555, 1.41, 0.9422), (-1.556, 0.5534, 0.8979), (-1.593, 0.4202, 0.02298), (-1.394, 2.755, 0.7674), (-1.568, 2.001, 0.8391), (-1.67, 1.917, 0.01819), (-1.255, 0.3899, 1.656), (-1.03, 0.07076, 1.657), (-1.474, 0.4173, 1.507), (0.7716, 0.6966, 2.111), (0.7057, 0.2055, 1.646), (-0.1842, 0.2872, 1.702), (0.9283, 2.313, 1.908), (0.7556, 1.411, 2.157), (-0.157, 1.5, 1.952), (0.298, 2.119, 0.2683), (1.33, 0.2613, 0.7111), (1.586, 0.5137, 1.186), (1.562, 1.191, -1.187), (1.451, 0.3538, -1.278), (1.268, 0.2626, -0.6066), (1.772, 2.634, -1.256), (1.776, 1.827, -0.8904), (1.357, 2.024, -0.5228), (0.2846, 3.358, 0.5751), (1.611, 3.032, 0.0831), (1.097, 2.691, 1.527), (0.193, 3.321, -1.253), (1.04, 3.041, -1.429), (1.393, 2.973, -0.9171), (-1.112, 3.237, -1.092), (-0.4029, 3.432, -0.8609), (-0.2479, 3.346, 0.4349), (-0.576, -0.07438, -0.192), (-0.5763, -0.07548, -0.9592), (-1.325, -0.05655, -0.9587), (0.9614, 0.05031, -0.2505), (0.9285, -0.09377, -1.123), (0.1807, -0.08345, -1.02), (0.7893, -0.2512, 1.391), (0.9618, 0.009314, 0.6228), (0.1581, -0.03863, 0.5959), (-0.1652, -0.2218, 1.494), (0.1811, 0.01167, -0.2014), (-1.337, -0.0702, -0.1921), (-1.101, 3.478, -0.4301), (0.3382, 3.544, -0.4626), (0.2134, 3.143, 1.361), (2.342, 2.497, -0.6189), (0.918, 1.443, -1.093), (1.507, 1.119, 1.345), (0.2, 2.822, 1.648), (-0.1613, 0.708, 1.929), (-1.567, 1.083, 1.399), (-1.482, 2.668, -0.06524), (-1.529, 1.415, 0.2508), (-1.432, 1.326, -1.198), (0.1567, 0.09813, -1.684), (0.3605, 1.297, -2.086), (-1.147, 1.609, -1.443), (-1.313, 0.1502, -1.476), (-1.329, 2.717, -1.279), (-1.281, 2.692, 1.487), (1.968, 2.19, 1.267), (-1.169, 3.157, 1.158), (-1.426, -0.1112, 1.375)], [], [(1537, 389, 2, 643), (1536, 649, 6, 396), (1535, 394, 5, 390), (1534, 396, 6, 392), (1533, 397, 7, 393), (1532, 387, 3, 645), (1531, 410, 15, 633), (1530, 411, 20, 652), (1529, 399, 9, 653), (1528, 414, 15, 405), (1527, 415, 21, 656), (1526, 409, 19, 657), (1525, 418, 14, 404), (1524, 419, 22, 660), (1523, 408, 18, 661), (1522, 422, 12, 402), (1521, 423, 23, 664), (1520, 406, 16, 665), (1519, 426, 18, 408), (1518, 427, 24, 668), (1517, 637, 19, 669), (1516, 430, 13, 631), (1515, 431, 25, 672), (1514, 401, 11, 673), (1513, 482, 73, 625), (1512, 483, 74, 676), (1511, 449, 41, 677), (1510, 486, 72, 624), (1509, 487, 75, 680), (1508, 479, 71, 681), (1507, 490, 31, 583), (1506, 491, 76, 684), (1505, 478, 70, 685), (1504, 494, 69, 621), (1503, 495, 77, 688), (1502, 589, 37, 689), (1501, 498, 68, 620), (1500, 499, 78, 692), (1499, 475, 67, 693), (1498, 502, 48, 456), (1497, 503, 79, 696), (1496, 474, 66, 697), (1495, 506, 65, 617), (1494, 507, 80, 700), (1493, 454, 46, 701), (1492, 510, 64, 616), (1491, 511, 81, 704), (1490, 471, 63, 705), (1489, 514, 42, 450), (1488, 515, 82, 708), (1487, 470, 62, 709), (1486, 518, 61, 613), (1485, 519, 83, 712), (1484, 456, 48, 713), (1483, 522, 60, 612), (1482, 523, 84, 716), (1481, 467, 59, 717), (1480, 526, 44, 452), (1479, 527, 85, 720), (1478, 466, 58, 721), (1477, 530, 57, 609), (1476, 531, 86, 724), (1475, 457, 49, 725), (1474, 534, 56, 608), (1473, 535, 87, 728), (1472, 463, 55, 729), (1471, 538, 45, 453), (1470, 539, 88, 732), (1469, 462, 54, 733), (1468, 542, 53, 605), (1467, 543, 89, 736), (1466, 447, 39, 737), (1465, 546, 52, 604), (1464, 547, 90, 740), (1463, 459, 51, 741), (1462, 550, 33, 585), (1461, 551, 91, 744), (1460, 458, 50, 745), (1459, 554, 45, 597), (1458, 555, 92, 748), (1457, 435, 27, 749), (1456, 558, 33, 441), (1455, 559, 93, 752), (1454, 445, 37, 753), (1453, 562, 32, 440), (1452, 563, 94, 756), (1451, 444, 36, 757), (1450, 566, 30, 438), (1449, 567, 95, 760), (1448, 442, 34, 761), (1447, 570, 36, 444), (1446, 571, 96, 764), (1445, 601, 49, 765), (1444, 574, 43, 595), (1443, 575, 97, 768), (1442, 437, 29, 769), (1441, 770, 289, 577), (1440, 771, 290, 772), (1439, 629, 149, 773), (1438, 774, 288, 576), (1437, 775, 291, 776), (1436, 767, 287, 777), (1435, 778, 115, 403), (1434, 779, 292, 780), (1433, 766, 286, 781), (1432, 782, 285, 573), (1431, 783, 293, 784), (1430, 409, 121, 785), (1429, 786, 284, 572), (1428, 787, 294, 788), (1427, 763, 283, 789), (1426, 790, 156, 636), (1425, 791, 295, 792), (1424, 762, 282, 793), (1423, 794, 281, 569), (1422, 795, 296, 796), (1421, 634, 154, 797), (1420, 798, 280, 568), (1419, 799, 297, 800), (1418, 759, 279, 801), (1417, 802, 150, 630), (1416, 803, 298, 804), (1415, 758, 278, 805), (1414, 806, 277, 565), (1413, 807, 299, 808), (1412, 636, 156, 809), (1411, 810, 276, 564), (1410, 811, 300, 812), (1409, 755, 275, 813), (1408, 814, 152, 632), (1407, 815, 301, 816), (1406, 754, 274, 817), (1405, 818, 273, 561), (1404, 819, 302, 820), (1403, 637, 157, 821), (1402, 822, 272, 560), (1401, 823, 303, 824), (1400, 751, 271, 825), (1399, 826, 153, 633), (1398, 827, 304, 828), (1397, 750, 270, 829), (1396, 830, 269, 557), (1395, 831, 305, 832), (1394, 627, 147, 833), (1393, 834, 268, 556), (1392, 835, 306, 836), (1391, 747, 267, 837), (1390, 838, 117, 405), (1389, 839, 307, 840), (1388, 746, 266, 841), (1387, 842, 265, 553), (1386, 843, 308, 844), (1385, 650, 170, 845), (1384, 846, 264, 552), (1383, 847, 309, 848), (1382, 743, 263, 849), (1381, 850, 105, 393), (1380, 851, 310, 852), (1379, 742, 262, 853), (1378, 854, 261, 549), (1377, 855, 311, 856), (1376, 651, 171, 857), (1375, 858, 260, 548), (1374, 859, 312, 860), (1373, 739, 259, 861), (1372, 862, 124, 412), (1371, 863, 313, 864), (1370, 738, 258, 865), (1369, 866, 257, 545), (1368, 867, 314, 868), (1367, 639, 159, 869), (1366, 870, 256, 544), (1365, 871, 315, 872), (1364, 735, 255, 873), (1363, 874, 125, 413), (1362, 875, 316, 876), (1361, 734, 254, 877), (1360, 878, 253, 541), (1359, 879, 317, 880), (1358, 654, 174, 881), (1357, 882, 252, 540), (1356, 883, 318, 884), (1355, 731, 251, 885), (1354, 886, 165, 645), (1353, 887, 319, 888), (1352, 730, 250, 889), (1351, 890, 249, 537), (1350, 891, 320, 892), (1349, 655, 175, 893), (1348, 894, 248, 536), (1347, 895, 321, 896), (1346, 727, 247, 897), (1345, 898, 128, 416), (1344, 899, 322, 900), (1343, 726, 246, 901), (1342, 902, 245, 533), (1341, 903, 323, 904), (1340, 649, 169, 905), (1339, 906, 244, 532), (1338, 907, 324, 908), (1337, 723, 243, 909), (1336, 910, 129, 417), (1335, 911, 325, 912), (1334, 722, 242, 913), (1333, 914, 241, 529), (1332, 915, 326, 916), (1331, 658, 178, 917), (1330, 918, 240, 528), (1329, 919, 327, 920), (1328, 719, 239, 921), (1327, 922, 164, 644), (1326, 923, 328, 924), (1325, 718, 238, 925), (1324, 926, 237, 525), (1323, 927, 329, 928), (1322, 659, 179, 929), (1321, 930, 236, 524), (1320, 931, 330, 932), (1319, 715, 235, 933), (1318, 934, 132, 420), (1317, 935, 331, 936), (1316, 714, 234, 937), (1315, 938, 233, 521), (1314, 939, 332, 940), (1313, 648, 168, 941), (1312, 942, 232, 520), (1311, 943, 333, 944), (1310, 711, 231, 945), (1309, 946, 133, 421), (1308, 947, 334, 948), (1307, 710, 230, 949), (1306, 950, 229, 517), (1305, 951, 335, 952), (1304, 662, 182, 953), (1303, 954, 228, 516), (1302, 955, 336, 956), (1301, 707, 227, 957), (1300, 958, 162, 642), (1299, 959, 337, 960), (1298, 706, 226, 961), (1297, 962, 225, 513), (1296, 963, 338, 964), (1295, 663, 183, 965), (1294, 966, 224, 512), (1293, 967, 339, 968), (1292, 703, 223, 969), (1291, 970, 136, 424), (1290, 971, 340, 972), (1289, 702, 222, 973), (1288, 974, 221, 509), (1287, 975, 341, 976), (1286, 646, 166, 977), (1285, 978, 220, 508), (1284, 979, 342, 980), (1283, 699, 219, 981), (1282, 982, 137, 425), (1281, 983, 343, 984), (1280, 698, 218, 985), (1279, 986, 217, 505), (1278, 987, 344, 988), (1277, 666, 186, 989), (1276, 990, 216, 504), (1275, 991, 345, 992), (1274, 695, 215, 993), (1273, 994, 168, 648), (1272, 995, 346, 996), (1271, 694, 214, 997), (1270, 998, 213, 501), (1269, 999, 347, 1000), (1268, 667, 187, 1001), (1267, 1002, 212, 500), (1266, 1003, 348, 1004), (1265, 691, 211, 1005), (1264, 1006, 140, 428), (1263, 1007, 349, 1008), (1262, 690, 210, 1009), (1261, 1010, 209, 497), (1260, 1011, 350, 1012), (1259, 397, 109, 1013), (1258, 1014, 208, 496), (1257, 1015, 351, 1016), (1256, 687, 207, 1017), (1255, 1018, 141, 429), (1254, 1019, 352, 1020), (1253, 686, 206, 1021), (1252, 1022, 205, 493), (1251, 1023, 353, 1024), (1250, 670, 190, 1025), (1249, 1026, 204, 492), (1248, 1027, 354, 1028), (1247, 683, 203, 1029), (1246, 1030, 103, 391), (1245, 1031, 355, 1032), (1244, 682, 202, 1033), (1243, 1034, 201, 489), (1242, 1035, 356, 1036), (1241, 671, 191, 1037), (1240, 1038, 200, 488), (1239, 1039, 357, 1040), (1238, 679, 199, 1041), (1237, 1042, 144, 432), (1236, 1043, 358, 1044), (1235, 678, 198, 1045), (1234, 1046, 197, 485), (1233, 1047, 359, 1048), (1232, 641, 161, 1049), (1231, 1050, 196, 484), (1230, 1051, 360, 1052), (1229, 675, 195, 1053), (1228, 1054, 145, 433), (1227, 1055, 361, 1056), (1226, 674, 194, 1057), (1225, 1058, 193, 481), (1224, 1059, 362, 1060), (1223, 593, 113, 1061), (1222, 1062, 192, 480), (1221, 1063, 363, 1064), (1220, 623, 143, 1065), (1219, 1066, 151, 439), (1218, 1067, 364, 1068), (1217, 622, 142, 1069), (1216, 1070, 189, 477), (1215, 1071, 365, 1072), (1214, 445, 157, 1073), (1213, 1074, 188, 476), (1212, 1075, 366, 1076), (1211, 619, 139, 1077), (1210, 1078, 120, 600), (1209, 1079, 367, 1080), (1208, 618, 138, 1081), (1207, 1082, 185, 473), (1206, 1083, 368, 1084), (1205, 598, 118, 1085), (1204, 1086, 184, 472), (1203, 1087, 369, 1088), (1202, 615, 135, 1089), (1201, 1090, 114, 594), (1200, 1091, 370, 1092), (1199, 614, 134, 1093), (1198, 1094, 181, 469), (1197, 1095, 371, 1096), (1196, 600, 120, 1097), (1195, 1098, 180, 468), (1194, 1099, 372, 1100), (1193, 611, 131, 1101), (1192, 1102, 116, 596), (1191, 1103, 373, 1104), (1190, 610, 130, 1105), (1189, 1106, 177, 465), (1188, 1107, 374, 1108), (1187, 601, 121, 1109), (1186, 1110, 176, 464), (1185, 1111, 375, 1112), (1184, 607, 127, 1113), (1183, 1114, 117, 597), (1182, 1115, 376, 1116), (1181, 606, 126, 1117), (1180, 1118, 173, 461), (1179, 1119, 377, 1120), (1178, 591, 111, 1121), (1177, 1122, 172, 460), (1176, 1123, 378, 1124), (1175, 603, 123, 1125), (1174, 1126, 153, 441), (1173, 1127, 379, 1128), (1172, 602, 122, 1129), (1171, 1130, 165, 453), (1170, 1131, 380, 1132), (1169, 579, 99, 1133), (1168, 1134, 105, 585), (1167, 1135, 381, 1136), (1166, 589, 109, 1137), (1165, 1138, 104, 584), (1164, 1139, 382, 1140), (1163, 588, 108, 1141), (1162, 1142, 102, 582), (1161, 1143, 383, 1144), (1160, 586, 106, 1145), (1159, 1146, 108, 588), (1158, 1147, 384, 1148), (1157, 457, 169, 1149), (1156, 1150, 163, 451), (1155, 1151, 385, 1152), (1154, 581, 101, 1153), (1151, 1154, 1153, 385), (289, 769, 1154, 1151), (769, 29, 581, 1154), (766, 1155, 1152, 286), (97, 577, 1155, 766), (577, 289, 1151, 1155), (574, 1156, 451, 43), (286, 1152, 1156, 574), (1152, 385, 1150, 1156), (1147, 1157, 1149, 384), (285, 765, 1157, 1147), (765, 49, 457, 1157), (762, 1158, 1148, 282), (96, 573, 1158, 762), (573, 285, 1147, 1158), (570, 1159, 588, 36), (282, 1148, 1159, 570), (1148, 384, 1146, 1159), (1143, 1160, 1145, 383), (281, 761, 1160, 1143), (761, 34, 586, 1160), (758, 1161, 1144, 278), (95, 569, 1161, 758), (569, 281, 1143, 1161), (566, 1162, 582, 30), (278, 1144, 1162, 566), (1144, 383, 1142, 1162), (1139, 1163, 1141, 382), (277, 757, 1163, 1139), (757, 36, 588, 1163), (754, 1164, 1140, 274), (94, 565, 1164, 754), (565, 277, 1139, 1164), (562, 1165, 584, 32), (274, 1140, 1165, 562), (1140, 382, 1138, 1165), (1135, 1166, 1137, 381), (273, 753, 1166, 1135), (753, 37, 589, 1166), (750, 1167, 1136, 270), (93, 561, 1167, 750), (561, 273, 1135, 1167), (558, 1168, 585, 33), (270, 1136, 1168, 558), (1136, 381, 1134, 1168), (1131, 1169, 1133, 380), (269, 749, 1169, 1131), (749, 27, 579, 1169), (746, 1170, 1132, 266), (92, 557, 1170, 746), (557, 269, 1131, 1170), (554, 1171, 453, 45), (266, 1132, 1171, 554), (1132, 380, 1130, 1171), (1127, 1172, 1129, 379), (265, 745, 1172, 1127), (745, 50, 602, 1172), (742, 1173, 1128, 262), (91, 553, 1173, 742), (553, 265, 1127, 1173), (550, 1174, 441, 33), (262, 1128, 1174, 550), (1128, 379, 1126, 1174), (1123, 1175, 1125, 378), (261, 741, 1175, 1123), (741, 51, 603, 1175), (738, 1176, 1124, 258), (90, 549, 1176, 738), (549, 261, 1123, 1176), (546, 1177, 460, 52), (258, 1124, 1177, 546), (1124, 378, 1122, 1177), (1119, 1178, 1121, 377), (257, 737, 1178, 1119), (737, 39, 591, 1178), (734, 1179, 1120, 254), (89, 545, 1179, 734), (545, 257, 1119, 1179), (542, 1180, 461, 53), (254, 1120, 1180, 542), (1120, 377, 1118, 1180), (1115, 1181, 1117, 376), (253, 733, 1181, 1115), (733, 54, 606, 1181), (730, 1182, 1116, 250), (88, 541, 1182, 730), (541, 253, 1115, 1182), (538, 1183, 597, 45), (250, 1116, 1183, 538), (1116, 376, 1114, 1183), (1111, 1184, 1113, 375), (249, 729, 1184, 1111), (729, 55, 607, 1184), (726, 1185, 1112, 246), (87, 537, 1185, 726), (537, 249, 1111, 1185), (534, 1186, 464, 56), (246, 1112, 1186, 534), (1112, 375, 1110, 1186), (1107, 1187, 1109, 374), (245, 725, 1187, 1107), (725, 49, 601, 1187), (722, 1188, 1108, 242), (86, 533, 1188, 722), (533, 245, 1107, 1188), (530, 1189, 465, 57), (242, 1108, 1189, 530), (1108, 374, 1106, 1189), (1103, 1190, 1105, 373), (241, 721, 1190, 1103), (721, 58, 610, 1190), (718, 1191, 1104, 238), (85, 529, 1191, 718), (529, 241, 1103, 1191), (526, 1192, 596, 44), (238, 1104, 1192, 526), (1104, 373, 1102, 1192), (1099, 1193, 1101, 372), (237, 717, 1193, 1099), (717, 59, 611, 1193), (714, 1194, 1100, 234), (84, 525, 1194, 714), (525, 237, 1099, 1194), (522, 1195, 468, 60), (234, 1100, 1195, 522), (1100, 372, 1098, 1195), (1095, 1196, 1097, 371), (233, 713, 1196, 1095), (713, 48, 600, 1196), (710, 1197, 1096, 230), (83, 521, 1197, 710), (521, 233, 1095, 1197), (518, 1198, 469, 61), (230, 1096, 1198, 518), (1096, 371, 1094, 1198), (1091, 1199, 1093, 370), (229, 709, 1199, 1091), (709, 62, 614, 1199), (706, 1200, 1092, 226), (82, 517, 1200, 706), (517, 229, 1091, 1200), (514, 1201, 594, 42), (226, 1092, 1201, 514), (1092, 370, 1090, 1201), (1087, 1202, 1089, 369), (225, 705, 1202, 1087), (705, 63, 615, 1202), (702, 1203, 1088, 222), (81, 513, 1203, 702), (513, 225, 1087, 1203), (510, 1204, 472, 64), (222, 1088, 1204, 510), (1088, 369, 1086, 1204), (1083, 1205, 1085, 368), (221, 701, 1205, 1083), (701, 46, 598, 1205), (698, 1206, 1084, 218), (80, 509, 1206, 698), (509, 221, 1083, 1206), (506, 1207, 473, 65), (218, 1084, 1207, 506), (1084, 368, 1082, 1207), (1079, 1208, 1081, 367), (217, 697, 1208, 1079), (697, 66, 618, 1208), (694, 1209, 1080, 214), (79, 505, 1209, 694), (505, 217, 1079, 1209), (502, 1210, 600, 48), (214, 1080, 1210, 502), (1080, 367, 1078, 1210), (1075, 1211, 1077, 366), (213, 693, 1211, 1075), (693, 67, 619, 1211), (690, 1212, 1076, 210), (78, 501, 1212, 690), (501, 213, 1075, 1212), (498, 1213, 476, 68), (210, 1076, 1213, 498), (1076, 366, 1074, 1213), (1071, 1214, 1073, 365), (209, 689, 1214, 1071), (689, 37, 445, 1214), (686, 1215, 1072, 206), (77, 497, 1215, 686), (497, 209, 1071, 1215), (494, 1216, 477, 69), (206, 1072, 1216, 494), (1072, 365, 1070, 1216), (1067, 1217, 1069, 364), (205, 685, 1217, 1067), (685, 70, 622, 1217), (682, 1218, 1068, 202), (76, 493, 1218, 682), (493, 205, 1067, 1218), (490, 1219, 439, 31), (202, 1068, 1219, 490), (1068, 364, 1066, 1219), (1063, 1220, 1065, 363), (201, 681, 1220, 1063), (681, 71, 623, 1220), (678, 1221, 1064, 198), (75, 489, 1221, 678), (489, 201, 1063, 1221), (486, 1222, 480, 72), (198, 1064, 1222, 486), (1064, 363, 1062, 1222), (1059, 1223, 1061, 362), (197, 677, 1223, 1059), (677, 41, 593, 1223), (674, 1224, 1060, 194), (74, 485, 1224, 674), (485, 197, 1059, 1224), (482, 1225, 481, 73), (194, 1060, 1225, 482), (1060, 362, 1058, 1225), (1055, 1226, 1057, 361), (196, 676, 1226, 1055), (676, 74, 674, 1226), (623, 1227, 1056, 143), (71, 484, 1227, 623), (484, 196, 1055, 1227), (431, 1228, 433, 25), (143, 1056, 1228, 431), (1056, 361, 1054, 1228), (1051, 1229, 1053, 360), (146, 434, 1229, 1051), (434, 26, 675, 1229), (671, 1230, 1052, 191), (8, 626, 1230, 671), (626, 146, 1051, 1230), (479, 1231, 484, 71), (191, 1052, 1231, 479), (1052, 360, 1050, 1231), (1047, 1232, 1049, 359), (98, 386, 1232, 1047), (386, 1, 641, 1232), (675, 1233, 1048, 195), (26, 578, 1233, 675), (578, 98, 1047, 1233), (483, 1234, 485, 74), (195, 1048, 1234, 483), (1048, 359, 1046, 1234), (1043, 1235, 1045, 358), (200, 680, 1235, 1043), (680, 75, 678, 1235), (591, 1236, 1044, 111), (39, 488, 1236, 591), (488, 200, 1043, 1236), (399, 1237, 432, 9), (111, 1044, 1237, 399), (1044, 358, 1042, 1237), (1039, 1238, 1041, 357), (158, 446, 1238, 1039), (446, 38, 679, 1238), (639, 1239, 1040, 159), (0, 638, 1239, 639), (638, 158, 1039, 1239), (447, 1240, 488, 39), (159, 1040, 1240, 447), (1040, 357, 1038, 1240), (1035, 1241, 1037, 356), (110, 398, 1241, 1035), (398, 8, 671, 1241), (679, 1242, 1036, 199), (38, 590, 1242, 679), (590, 110, 1035, 1242), (487, 1243, 489, 75), (199, 1036, 1243, 487), (1036, 356, 1034, 1243), (1031, 1244, 1033, 355), (204, 684, 1244, 1031), (684, 76, 682, 1244), (579, 1245, 1032, 99), (27, 492, 1245, 579), (492, 204, 1031, 1245), (387, 1246, 391, 3), (99, 1032, 1246, 387), (1032, 355, 1030, 1246), (1027, 1247, 1029, 354), (144, 624, 1247, 1027), (624, 72, 683, 1247), (627, 1248, 1028, 147), (9, 432, 1248, 627), (432, 144, 1027, 1248), (435, 1249, 492, 27), (147, 1028, 1249, 435), (1028, 354, 1026, 1249), (1023, 1250, 1025, 353), (192, 672, 1250, 1023), (672, 25, 670, 1250), (683, 1251, 1024, 203), (72, 480, 1251, 683), (480, 192, 1023, 1251), (491, 1252, 493, 76), (203, 1024, 1252, 491), (1024, 353, 1022, 1252), (1019, 1253, 1021, 352), (208, 688, 1253, 1019), (688, 77, 686, 1253), (619, 1254, 1020, 139), (67, 496, 1254, 619), (496, 208, 1019, 1254), (427, 1255, 429, 24), (139, 1020, 1255, 427), (1020, 352, 1018, 1255), (1015, 1256, 1017, 351), (155, 443, 1256, 1015), (443, 35, 687, 1256), (667, 1257, 1016, 187), (17, 635, 1257, 667), (635, 155, 1015, 1257), (475, 1258, 496, 67), (187, 1016, 1258, 475), (1016, 351, 1014, 1258), (1011, 1259, 1013, 350), (107, 395, 1259, 1011), (395, 7, 397, 1259), (687, 1260, 1012, 207), (35, 587, 1260, 687), (587, 107, 1011, 1260), (495, 1261, 497, 77), (207, 1012, 1261, 495), (1012, 350, 1010, 1261), (1007, 1262, 1009, 349), (212, 692, 1262, 1007), (692, 78, 690, 1262), (598, 1263, 1008, 118), (46, 500, 1263, 598), (500, 212, 1007, 1263), (406, 1264, 428, 16), (118, 1008, 1264, 406), (1008, 349, 1006, 1264), (1003, 1265, 1005, 348), (167, 455, 1265, 1003), (455, 47, 691, 1265), (646, 1266, 1004, 166), (4, 647, 1266, 646), (647, 167, 1003, 1266), (454, 1267, 500, 46), (166, 1004, 1267, 454), (1004, 348, 1002, 1267), (999, 1268, 1001, 347), (119, 407, 1268, 999), (407, 17, 667, 1268), (691, 1269, 1000, 211), (47, 599, 1269, 691), (599, 119, 999, 1269), (499, 1270, 501, 78), (211, 1000, 1270, 499), (1000, 347, 998, 1270), (995, 1271, 997, 346), (216, 696, 1271, 995), (696, 79, 694, 1271), (586, 1272, 996, 106), (34, 504, 1272, 586), (504, 216, 995, 1272), (394, 1273, 648, 5), (106, 996, 1273, 394), (996, 346, 994, 1273), (991, 1274, 993, 345), (140, 620, 1274, 991), (620, 68, 695, 1274), (634, 1275, 992, 154), (16, 428, 1275, 634), (428, 140, 991, 1275), (442, 1276, 504, 34), (154, 992, 1276, 442), (992, 345, 990, 1276), (987, 1277, 989, 344), (188, 668, 1277, 987), (668, 24, 666, 1277), (695, 1278, 988, 215), (68, 476, 1278, 695), (476, 188, 987, 1278), (503, 1279, 505, 79), (215, 988, 1279, 503), (988, 344, 986, 1279), (983, 1280, 985, 343), (220, 700, 1280, 983), (700, 80, 698, 1280), (615, 1281, 984, 135), (63, 508, 1281, 615), (508, 220, 983, 1281), (423, 1282, 425, 23), (135, 984, 1282, 423), (984, 343, 982, 1282), (979, 1283, 981, 342), (148, 436, 1283, 979), (436, 28, 699, 1283), (663, 1284, 980, 183), (10, 628, 1284, 663), (628, 148, 979, 1284), (471, 1285, 508, 63), (183, 980, 1285, 471), (980, 342, 978, 1285), (975, 1286, 977, 341), (100, 388, 1286, 975), (388, 4, 646, 1286), (699, 1287, 976, 219), (28, 580, 1287, 699), (580, 100, 975, 1287), (507, 1288, 509, 80), (219, 976, 1288, 507), (976, 341, 974, 1288), (971, 1289, 973, 340), (224, 704, 1289, 971), (704, 81, 702, 1289), (590, 1290, 972, 110), (38, 512, 1290, 590), (512, 224, 971, 1290), (398, 1291, 424, 8), (110, 972, 1291, 398), (972, 340, 970, 1291), (967, 1292, 969, 339), (160, 448, 1292, 967), (448, 40, 703, 1292), (638, 1293, 968, 158), (0, 640, 1293, 638), (640, 160, 967, 1293), (446, 1294, 512, 38), (158, 968, 1294, 446), (968, 339, 966, 1294), (963, 1295, 965, 338), (112, 400, 1295, 963), (400, 10, 663, 1295), (703, 1296, 964, 223), (40, 592, 1296, 703), (592, 112, 963, 1296), (511, 1297, 513, 81), (223, 964, 1297, 511), (964, 338, 962, 1297), (959, 1298, 961, 337), (228, 708, 1298, 959), (708, 82, 706, 1298), (578, 1299, 960, 98), (26, 516, 1299, 578), (516, 228, 959, 1299), (386, 1300, 642, 1), (98, 960, 1300, 386), (960, 337, 958, 1300), (955, 1301, 957, 336), (136, 616, 1301, 955), (616, 64, 707, 1301), (626, 1302, 956, 146), (8, 424, 1302, 626), (424, 136, 955, 1302), (434, 1303, 516, 26), (146, 956, 1303, 434), (956, 336, 954, 1303), (951, 1304, 953, 335), (184, 664, 1304, 951), (664, 23, 662, 1304), (707, 1305, 952, 227), (64, 472, 1305, 707), (472, 184, 951, 1305), (515, 1306, 517, 82), (227, 952, 1306, 515), (952, 335, 950, 1306), (947, 1307, 949, 334), (232, 712, 1307, 947), (712, 83, 710, 1307), (611, 1308, 948, 131), (59, 520, 1308, 611), (520, 232, 947, 1308), (419, 1309, 421, 22), (131, 948, 1309, 419), (948, 334, 946, 1309), (943, 1310, 945, 333), (150, 438, 1310, 943), (438, 30, 711, 1310), (659, 1311, 944, 179), (12, 630, 1311, 659), (630, 150, 943, 1311), (467, 1312, 520, 59), (179, 944, 1312, 467), (944, 333, 942, 1312), (939, 1313, 941, 332), (102, 390, 1313, 939), (390, 5, 648, 1313), (711, 1314, 940, 231), (30, 582, 1314, 711), (582, 102, 939, 1314), (519, 1315, 521, 83), (231, 940, 1315, 519), (940, 332, 938, 1315), (935, 1316, 937, 331), (236, 716, 1316, 935), (716, 84, 714, 1316), (593, 1317, 936, 113), (41, 524, 1317, 593), (524, 236, 935, 1317), (401, 1318, 420, 11), (113, 936, 1318, 401), (936, 331, 934, 1318), (931, 1319, 933, 330), (162, 450, 1319, 931), (450, 42, 715, 1319), (641, 1320, 932, 161), (1, 642, 1320, 641), (642, 162, 931, 1320), (449, 1321, 524, 41), (161, 932, 1321, 449), (932, 330, 930, 1321), (927, 1322, 929, 329), (114, 402, 1322, 927), (402, 12, 659, 1322), (715, 1323, 928, 235), (42, 594, 1323, 715), (594, 114, 927, 1323), (523, 1324, 525, 84), (235, 928, 1324, 523), (928, 329, 926, 1324), (923, 1325, 925, 328), (240, 720, 1325, 923), (720, 85, 718, 1325), (581, 1326, 924, 101), (29, 528, 1326, 581), (528, 240, 923, 1326), (389, 1327, 644, 2), (101, 924, 1327, 389), (924, 328, 922, 1327), (919, 1328, 921, 327), (132, 612, 1328, 919), (612, 60, 719, 1328), (629, 1329, 920, 149), (11, 420, 1329, 629), (420, 132, 919, 1329), (437, 1330, 528, 29), (149, 920, 1330, 437), (920, 327, 918, 1330), (915, 1331, 917, 326), (180, 660, 1331, 915), (660, 22, 658, 1331), (719, 1332, 916, 239), (60, 468, 1332, 719), (468, 180, 915, 1332), (527, 1333, 529, 85), (239, 916, 1333, 527), (916, 326, 914, 1333), (911, 1334, 913, 325), (244, 724, 1334, 911), (724, 86, 722, 1334), (607, 1335, 912, 127), (55, 532, 1335, 607), (532, 244, 911, 1335), (415, 1336, 417, 21), (127, 912, 1336, 415), (912, 325, 910, 1336), (907, 1337, 909, 324), (152, 440, 1337, 907), (440, 32, 723, 1337), (655, 1338, 908, 175), (14, 632, 1338, 655), (632, 152, 907, 1338), (463, 1339, 532, 55), (175, 908, 1339, 463), (908, 324, 906, 1339), (903, 1340, 905, 323), (104, 392, 1340, 903), (392, 6, 649, 1340), (723, 1341, 904, 243), (32, 584, 1341, 723), (584, 104, 903, 1341), (531, 1342, 533, 86), (243, 904, 1342, 531), (904, 323, 902, 1342), (899, 1343, 901, 322), (248, 728, 1343, 899), (728, 87, 726, 1343), (595, 1344, 900, 115), (43, 536, 1344, 595), (536, 248, 899, 1344), (403, 1345, 416, 13), (115, 900, 1345, 403), (900, 322, 898, 1345), (895, 1346, 897, 321), (164, 452, 1346, 895), (452, 44, 727, 1346), (643, 1347, 896, 163), (2, 644, 1347, 643), (644, 164, 895, 1347), (451, 1348, 536, 43), (163, 896, 1348, 451), (896, 321, 894, 1348), (891, 1349, 893, 320), (116, 404, 1349, 891), (404, 14, 655, 1349), (727, 1350, 892, 247), (44, 596, 1350, 727), (596, 116, 891, 1350), (535, 1351, 537, 87), (247, 892, 1351, 535), (892, 320, 890, 1351), (887, 1352, 889, 319), (252, 732, 1352, 887), (732, 88, 730, 1352), (583, 1353, 888, 103), (31, 540, 1353, 583), (540, 252, 887, 1353), (391, 1354, 645, 3), (103, 888, 1354, 391), (888, 319, 886, 1354), (883, 1355, 885, 318), (128, 608, 1355, 883), (608, 56, 731, 1355), (631, 1356, 884, 151), (13, 416, 1356, 631), (416, 128, 883, 1356), (439, 1357, 540, 31), (151, 884, 1357, 439), (884, 318, 882, 1357), (879, 1358, 881, 317), (176, 656, 1358, 879), (656, 21, 654, 1358), (731, 1359, 880, 251), (56, 464, 1359, 731), (464, 176, 879, 1359), (539, 1360, 541, 88), (251, 880, 1360, 539), (880, 317, 878, 1360), (875, 1361, 877, 316), (256, 736, 1361, 875), (736, 89, 734, 1361), (603, 1362, 876, 123), (51, 544, 1362, 603), (544, 256, 875, 1362), (411, 1363, 413, 20), (123, 876, 1363, 411), (876, 316, 874, 1363), (871, 1364, 873, 315), (112, 592, 1364, 871), (592, 40, 735, 1364), (651, 1365, 872, 171), (10, 400, 1365, 651), (400, 112, 871, 1365), (459, 1366, 544, 51), (171, 872, 1366, 459), (872, 315, 870, 1366), (867, 1367, 869, 314), (160, 640, 1367, 867), (640, 0, 639, 1367), (735, 1368, 868, 255), (40, 448, 1368, 735), (448, 160, 867, 1368), (543, 1369, 545, 89), (255, 868, 1369, 543), (868, 314, 866, 1369), (863, 1370, 865, 313), (260, 740, 1370, 863), (740, 90, 738, 1370), (599, 1371, 864, 119), (47, 548, 1371, 599), (548, 260, 863, 1371), (407, 1372, 412, 17), (119, 864, 1372, 407), (864, 313, 862, 1372), (859, 1373, 861, 312), (100, 580, 1373, 859), (580, 28, 739, 1373), (647, 1374, 860, 167), (4, 388, 1374, 647), (388, 100, 859, 1374), (455, 1375, 548, 47), (167, 860, 1375, 455), (860, 312, 858, 1375), (855, 1376, 857, 311), (148, 628, 1376, 855), (628, 10, 651, 1376), (739, 1377, 856, 259), (28, 436, 1377, 739), (436, 148, 855, 1377), (547, 1378, 549, 90), (259, 856, 1378, 547), (856, 311, 854, 1378), (851, 1379, 853, 310), (264, 744, 1379, 851), (744, 91, 742, 1379), (587, 1380, 852, 107), (35, 552, 1380, 587), (552, 264, 851, 1380), (395, 1381, 393, 7), (107, 852, 1381, 395), (852, 310, 850, 1381), (847, 1382, 849, 309), (124, 604, 1382, 847), (604, 52, 743, 1382), (635, 1383, 848, 155), (17, 412, 1383, 635), (412, 124, 847, 1383), (443, 1384, 552, 35), (155, 848, 1384, 443), (848, 309, 846, 1384), (843, 1385, 845, 308), (172, 652, 1385, 843), (652, 20, 650, 1385), (743, 1386, 844, 263), (52, 460, 1386, 743), (460, 172, 843, 1386), (551, 1387, 553, 91), (263, 844, 1387, 551), (844, 308, 842, 1387), (839, 1388, 841, 307), (268, 748, 1388, 839), (748, 92, 746, 1388), (602, 1389, 840, 122), (50, 556, 1389, 602), (556, 268, 839, 1389), (410, 1390, 405, 15), (122, 840, 1390, 410), (840, 307, 838, 1390), (835, 1391, 837, 306), (125, 605, 1391, 835), (605, 53, 747, 1391), (650, 1392, 836, 170), (20, 413, 1392, 650), (413, 125, 835, 1392), (458, 1393, 556, 50), (170, 836, 1393, 458), (836, 306, 834, 1393), (831, 1394, 833, 305), (173, 653, 1394, 831), (653, 9, 627, 1394), (747, 1395, 832, 267), (53, 461, 1395, 747), (461, 173, 831, 1395), (555, 1396, 557, 92), (267, 832, 1396, 555), (832, 305, 830, 1396), (827, 1397, 829, 304), (272, 752, 1397, 827), (752, 93, 750, 1397), (606, 1398, 828, 126), (54, 560, 1398, 606), (560, 272, 827, 1398), (414, 1399, 633, 15), (126, 828, 1399, 414), (828, 304, 826, 1399), (823, 1400, 825, 303), (129, 609, 1400, 823), (609, 57, 751, 1400), (654, 1401, 824, 174), (21, 417, 1401, 654), (417, 129, 823, 1401), (462, 1402, 560, 54), (174, 824, 1402, 462), (824, 303, 822, 1402), (819, 1403, 821, 302), (177, 657, 1403, 819), (657, 19, 637, 1403), (751, 1404, 820, 271), (57, 465, 1404, 751), (465, 177, 819, 1404), (559, 1405, 561, 93), (271, 820, 1405, 559), (820, 302, 818, 1405), (815, 1406, 817, 301), (276, 756, 1406, 815), (756, 94, 754, 1406), (610, 1407, 816, 130), (58, 564, 1407, 610), (564, 276, 815, 1407), (418, 1408, 632, 14), (130, 816, 1408, 418), (816, 301, 814, 1408), (811, 1409, 813, 300), (133, 613, 1409, 811), (613, 61, 755, 1409), (658, 1410, 812, 178), (22, 421, 1410, 658), (421, 133, 811, 1410), (466, 1411, 564, 58), (178, 812, 1411, 466), (812, 300, 810, 1411), (807, 1412, 809, 299), (181, 661, 1412, 807), (661, 18, 636, 1412), (755, 1413, 808, 275), (61, 469, 1413, 755), (469, 181, 807, 1413), (563, 1414, 565, 94), (275, 808, 1414, 563), (808, 299, 806, 1414), (803, 1415, 805, 298), (280, 760, 1415, 803), (760, 95, 758, 1415), (614, 1416, 804, 134), (62, 568, 1416, 614), (568, 280, 803, 1416), (422, 1417, 630, 12), (134, 804, 1417, 422), (804, 298, 802, 1417), (799, 1418, 801, 297), (137, 617, 1418, 799), (617, 65, 759, 1418), (662, 1419, 800, 182), (23, 425, 1419, 662), (425, 137, 799, 1419), (470, 1420, 568, 62), (182, 800, 1420, 470), (800, 297, 798, 1420), (795, 1421, 797, 296), (185, 665, 1421, 795), (665, 16, 634, 1421), (759, 1422, 796, 279), (65, 473, 1422, 759), (473, 185, 795, 1422), (567, 1423, 569, 95), (279, 796, 1423, 567), (796, 296, 794, 1423), (791, 1424, 793, 295), (284, 764, 1424, 791), (764, 96, 762, 1424), (618, 1425, 792, 138), (66, 572, 1425, 618), (572, 284, 791, 1425), (426, 1426, 636, 18), (138, 792, 1426, 426), (792, 295, 790, 1426), (787, 1427, 789, 294), (141, 621, 1427, 787), (621, 69, 763, 1427), (666, 1428, 788, 186), (24, 429, 1428, 666), (429, 141, 787, 1428), (474, 1429, 572, 66), (186, 788, 1429, 474), (788, 294, 786, 1429), (783, 1430, 785, 293), (189, 669, 1430, 783), (669, 19, 409, 1430), (763, 1431, 784, 283), (69, 477, 1431, 763), (477, 189, 783, 1431), (571, 1432, 573, 96), (283, 784, 1432, 571), (784, 293, 782, 1432), (779, 1433, 781, 292), (288, 768, 1433, 779), (768, 97, 766, 1433), (622, 1434, 780, 142), (70, 576, 1434, 622), (576, 288, 779, 1434), (430, 1435, 403, 13), (142, 780, 1435, 430), (780, 292, 778, 1435), (775, 1436, 777, 291), (145, 625, 1436, 775), (625, 73, 767, 1436), (670, 1437, 776, 190), (25, 433, 1437, 670), (433, 145, 775, 1437), (478, 1438, 576, 70), (190, 776, 1438, 478), (776, 291, 774, 1438), (771, 1439, 773, 290), (193, 673, 1439, 771), (673, 11, 629, 1439), (767, 1440, 772, 287), (73, 481, 1440, 767), (481, 193, 771, 1440), (575, 1441, 577, 97), (287, 772, 1441, 575), (772, 290, 770, 1441), (770, 1442, 769, 289), (290, 773, 1442, 770), (773, 149, 437, 1442), (774, 1443, 768, 288), (291, 777, 1443, 774), (777, 287, 575, 1443), (778, 1444, 595, 115), (292, 781, 1444, 778), (781, 286, 574, 1444), (782, 1445, 765, 285), (293, 785, 1445, 782), (785, 121, 601, 1445), (786, 1446, 764, 284), (294, 789, 1446, 786), (789, 283, 571, 1446), (790, 1447, 444, 156), (295, 793, 1447, 790), (793, 282, 570, 1447), (794, 1448, 761, 281), (296, 797, 1448, 794), (797, 154, 442, 1448), (798, 1449, 760, 280), (297, 801, 1449, 798), (801, 279, 567, 1449), (802, 1450, 438, 150), (298, 805, 1450, 802), (805, 278, 566, 1450), (806, 1451, 757, 277), (299, 809, 1451, 806), (809, 156, 444, 1451), (810, 1452, 756, 276), (300, 813, 1452, 810), (813, 275, 563, 1452), (814, 1453, 440, 152), (301, 817, 1453, 814), (817, 274, 562, 1453), (818, 1454, 753, 273), (302, 821, 1454, 818), (821, 157, 445, 1454), (822, 1455, 752, 272), (303, 825, 1455, 822), (825, 271, 559, 1455), (826, 1456, 441, 153), (304, 829, 1456, 826), (829, 270, 558, 1456), (830, 1457, 749, 269), (305, 833, 1457, 830), (833, 147, 435, 1457), (834, 1458, 748, 268), (306, 837, 1458, 834), (837, 267, 555, 1458), (838, 1459, 597, 117), (307, 841, 1459, 838), (841, 266, 554, 1459), (842, 1460, 745, 265), (308, 845, 1460, 842), (845, 170, 458, 1460), (846, 1461, 744, 264), (309, 849, 1461, 846), (849, 263, 551, 1461), (850, 1462, 585, 105), (310, 853, 1462, 850), (853, 262, 550, 1462), (854, 1463, 741, 261), (311, 857, 1463, 854), (857, 171, 459, 1463), (858, 1464, 740, 260), (312, 861, 1464, 858), (861, 259, 547, 1464), (862, 1465, 604, 124), (313, 865, 1465, 862), (865, 258, 546, 1465), (866, 1466, 737, 257), (314, 869, 1466, 866), (869, 159, 447, 1466), (870, 1467, 736, 256), (315, 873, 1467, 870), (873, 255, 543, 1467), (874, 1468, 605, 125), (316, 877, 1468, 874), (877, 254, 542, 1468), (878, 1469, 733, 253), (317, 881, 1469, 878), (881, 174, 462, 1469), (882, 1470, 732, 252), (318, 885, 1470, 882), (885, 251, 539, 1470), (886, 1471, 453, 165), (319, 889, 1471, 886), (889, 250, 538, 1471), (890, 1472, 729, 249), (320, 893, 1472, 890), (893, 175, 463, 1472), (894, 1473, 728, 248), (321, 897, 1473, 894), (897, 247, 535, 1473), (898, 1474, 608, 128), (322, 901, 1474, 898), (901, 246, 534, 1474), (902, 1475, 725, 245), (323, 905, 1475, 902), (905, 169, 457, 1475), (906, 1476, 724, 244), (324, 909, 1476, 906), (909, 243, 531, 1476), (910, 1477, 609, 129), (325, 913, 1477, 910), (913, 242, 530, 1477), (914, 1478, 721, 241), (326, 917, 1478, 914), (917, 178, 466, 1478), (918, 1479, 720, 240), (327, 921, 1479, 918), (921, 239, 527, 1479), (922, 1480, 452, 164), (328, 925, 1480, 922), (925, 238, 526, 1480), (926, 1481, 717, 237), (329, 929, 1481, 926), (929, 179, 467, 1481), (930, 1482, 716, 236), (330, 933, 1482, 930), (933, 235, 523, 1482), (934, 1483, 612, 132), (331, 937, 1483, 934), (937, 234, 522, 1483), (938, 1484, 713, 233), (332, 941, 1484, 938), (941, 168, 456, 1484), (942, 1485, 712, 232), (333, 945, 1485, 942), (945, 231, 519, 1485), (946, 1486, 613, 133), (334, 949, 1486, 946), (949, 230, 518, 1486), (950, 1487, 709, 229), (335, 953, 1487, 950), (953, 182, 470, 1487), (954, 1488, 708, 228), (336, 957, 1488, 954), (957, 227, 515, 1488), (958, 1489, 450, 162), (337, 961, 1489, 958), (961, 226, 514, 1489), (962, 1490, 705, 225), (338, 965, 1490, 962), (965, 183, 471, 1490), (966, 1491, 704, 224), (339, 969, 1491, 966), (969, 223, 511, 1491), (970, 1492, 616, 136), (340, 973, 1492, 970), (973, 222, 510, 1492), (974, 1493, 701, 221), (341, 977, 1493, 974), (977, 166, 454, 1493), (978, 1494, 700, 220), (342, 981, 1494, 978), (981, 219, 507, 1494), (982, 1495, 617, 137), (343, 985, 1495, 982), (985, 218, 506, 1495), (986, 1496, 697, 217), (344, 989, 1496, 986), (989, 186, 474, 1496), (990, 1497, 696, 216), (345, 993, 1497, 990), (993, 215, 503, 1497), (994, 1498, 456, 168), (346, 997, 1498, 994), (997, 214, 502, 1498), (998, 1499, 693, 213), (347, 1001, 1499, 998), (1001, 187, 475, 1499), (1002, 1500, 692, 212), (348, 1005, 1500, 1002), (1005, 211, 499, 1500), (1006, 1501, 620, 140), (349, 1009, 1501, 1006), (1009, 210, 498, 1501), (1010, 1502, 689, 209), (350, 1013, 1502, 1010), (1013, 109, 589, 1502), (1014, 1503, 688, 208), (351, 1017, 1503, 1014), (1017, 207, 495, 1503), (1018, 1504, 621, 141), (352, 1021, 1504, 1018), (1021, 206, 494, 1504), (1022, 1505, 685, 205), (353, 1025, 1505, 1022), (1025, 190, 478, 1505), (1026, 1506, 684, 204), (354, 1029, 1506, 1026), (1029, 203, 491, 1506), (1030, 1507, 583, 103), (355, 1033, 1507, 1030), (1033, 202, 490, 1507), (1034, 1508, 681, 201), (356, 1037, 1508, 1034), (1037, 191, 479, 1508), (1038, 1509, 680, 200), (357, 1041, 1509, 1038), (1041, 199, 487, 1509), (1042, 1510, 624, 144), (358, 1045, 1510, 1042), (1045, 198, 486, 1510), (1046, 1511, 677, 197), (359, 1049, 1511, 1046), (1049, 161, 449, 1511), (1050, 1512, 676, 196), (360, 1053, 1512, 1050), (1053, 195, 483, 1512), (1054, 1513, 625, 145), (361, 1057, 1513, 1054), (1057, 194, 482, 1513), (1058, 1514, 673, 193), (362, 1061, 1514, 1058), (1061, 113, 401, 1514), (1062, 1515, 672, 192), (363, 1065, 1515, 1062), (1065, 143, 431, 1515), (1066, 1516, 631, 151), (364, 1069, 1516, 1066), (1069, 142, 430, 1516), (1070, 1517, 669, 189), (365, 1073, 1517, 1070), (1073, 157, 637, 1517), (1074, 1518, 668, 188), (366, 1077, 1518, 1074), (1077, 139, 427, 1518), (1078, 1519, 408, 120), (367, 1081, 1519, 1078), (1081, 138, 426, 1519), (1082, 1520, 665, 185), (368, 1085, 1520, 1082), (1085, 118, 406, 1520), (1086, 1521, 664, 184), (369, 1089, 1521, 1086), (1089, 135, 423, 1521), (1090, 1522, 402, 114), (370, 1093, 1522, 1090), (1093, 134, 422, 1522), (1094, 1523, 661, 181), (371, 1097, 1523, 1094), (1097, 120, 408, 1523), (1098, 1524, 660, 180), (372, 1101, 1524, 1098), (1101, 131, 419, 1524), (1102, 1525, 404, 116), (373, 1105, 1525, 1102), (1105, 130, 418, 1525), (1106, 1526, 657, 177), (374, 1109, 1526, 1106), (1109, 121, 409, 1526), (1110, 1527, 656, 176), (375, 1113, 1527, 1110), (1113, 127, 415, 1527), (1114, 1528, 405, 117), (376, 1117, 1528, 1114), (1117, 126, 414, 1528), (1118, 1529, 653, 173), (377, 1121, 1529, 1118), (1121, 111, 399, 1529), (1122, 1530, 652, 172), (378, 1125, 1530, 1122), (1125, 123, 411, 1530), (1126, 1531, 633, 153), (379, 1129, 1531, 1126), (1129, 122, 410, 1531), (1130, 1532, 645, 165), (380, 1133, 1532, 1130), (1133, 99, 387, 1532), (1134, 1533, 393, 105), (381, 1137, 1533, 1134), (1137, 109, 397, 1533), (1138, 1534, 392, 104), (382, 1141, 1534, 1138), (1141, 108, 396, 1534), (1142, 1535, 390, 102), (383, 1145, 1535, 1142), (1145, 106, 394, 1535), (1146, 1536, 396, 108), (384, 1149, 1536, 1146), (1149, 169, 649, 1536), (1150, 1537, 643, 163), (385, 1153, 1537, 1150), (1153, 101, 389, 1537)])
me_cube.polygons.foreach_set('material_index', [0, 0, 0, 0, 0, 0, 0, 0, 0, 0, 0, 0, 0, 0, 0, 0, 0, 0, 0, 0, 0, 0, 0, 0, 0, 0, 0, 0, 0, 0, 0, 0, 0, 0, 0, 0, 0, 0, 0, 0, 0, 0, 0, 0, 0, 0, 0, 0, 0, 1, 1, 0, 0, 0, 0, 0, 0, 0, 0, 0, 0, 0, 0, 0, 0, 0, 0, 0, 0, 0, 0, 0, 0, 0, 0, 0, 0, 0, 0, 0, 0, 0, 0, 0, 0, 0, 0, 0, 0, 0, 0, 0, 0, 0, 0, 0, 0, 0, 0, 0, 0, 0, 0, 0, 0, 0, 0, 0, 0, 0, 0, 0, 0, 0, 0, 0, 0, 0, 0, 0, 0, 0, 0, 0, 0, 0, 0, 0, 0, 0, 0, 0, 0, 0, 0, 0, 0, 0, 0, 0, 0, 0, 0, 0, 0, 0, 0, 0, 0, 0, 0, 0, 0, 0, 0, 0, 0, 0, 0, 0, 0, 0, 0, 0, 0, 0, 0, 0, 0, 0, 0, 0, 0, 0, 0, 0, 0, 0, 0, 0, 0, 0, 0, 0, 0, 0, 0, 0, 0, 0, 0, 0, 0, 0, 0, 0, 0, 0, 0, 0, 0, 0, 0, 0, 0, 0, 0, 0, 0, 0, 0, 0, 0, 0, 0, 0, 0, 0, 0, 0, 0, 0, 0, 0, 0, 0, 0, 0, 0, 0, 0, 1, 1, 1, 0, 0, 1, 0, 0, 0, 0, 0, 0, 0, 0, 0, 0, 0, 0, 0, 0, 0, 0, 0, 0, 0, 0, 0, 0, 0, 0, 0, 0, 0, 0, 0, 0, 0, 0, 0, 0, 0, 0, 0, 0, 0, 0, 0, 0, 0, 0, 0, 0, 0, 0, 0, 0, 0, 0, 0, 0, 0, 0, 0, 0, 0, 0, 0, 0, 0, 0, 0, 0, 0, 0, 0, 0, 0, 0, 0, 0, 0, 0, 0, 0, 0, 0, 0, 0, 0, 0, 0, 0, 0, 0, 0, 0, 0, 0, 0, 0, 0, 0, 0, 0, 0, 0, 0, 0, 0, 0, 0, 0, 0, 0, 0, 0, 0, 0, 0, 0, 0, 0, 0, 0, 0, 0, 0, 0, 0, 0, 0, 0, 0, 0, 0, 0, 0, 0, 0, 0, 0, 0, 0, 0, 0, 0, 0, 0, 0, 0, 0, 0, 0, 0, 0, 0, 0, 0, 0, 0, 0, 0, 0, 0, 0, 0, 0, 0, 0, 0, 0, 0, 0, 0, 0, 0, 0, 0, 0, 0, 0, 0, 0, 0, 0, 0, 0, 0, 0, 0, 0, 0, 0, 0, 0, 0, 0, 0, 0, 0, 0, 0, 0, 0, 0, 0, 0, 0, 0, 0, 0, 0, 0, 0, 0, 0, 0, 0, 0, 0, 0, 0, 0, 0, 0, 0, 0, 0, 0, 0, 0, 0, 0, 0, 0, 0, 0, 0, 0, 0, 0, 0, 0, 0, 0, 0, 0, 0, 0, 0, 0, 0, 0, 0, 0, 0, 0, 0, 0, 0, 0, 0, 0, 0, 0, 0, 0, 0, 0, 0, 0, 0, 0, 0, 0, 0, 0, 0, 0, 0, 0, 0, 0, 0, 0, 0, 0, 0, 0, 1, 1, 0, 1, 1, 0, 0, 0, 0, 0, 0, 0, 0, 0, 0, 0, 0, 0, 0, 0, 0, 0, 0, 0, 0, 0, 0, 0, 0, 0, 0, 0, 0, 0, 0, 0, 0, 0, 0, 0, 0, 0, 0, 0, 0, 0, 0, 0, 0, 0, 0, 0, 0, 0, 0, 0, 0, 0, 0, 0, 0, 0, 0, 0, 0, 0, 0, 0, 0, 0, 0, 0, 0, 0, 0, 0, 0, 0, 0, 0, 0, 0, 0, 0, 0, 0, 0, 0, 0, 0, 0, 0, 0, 0, 0, 0, 0, 0, 0, 0, 0, 0, 0, 0, 0, 0, 0, 0, 0, 0, 0, 0, 0, 0, 0, 0, 0, 0, 0, 0, 0, 0, 0, 0, 0, 0, 0, 0, 0, 0, 0, 0, 0, 0, 0, 0, 0, 0, 0, 0, 0, 0, 0, 0, 0, 0, 0, 0, 0, 0, 0, 0, 0, 0, 0, 0, 0, 0, 0, 0, 0, 0, 0, 0, 0, 0, 0, 0, 0, 0, 0, 0, 0, 0, 0, 0, 0, 0, 0, 0, 0, 0, 0, 0, 0, 0, 0, 0, 0, 0, 0, 0, 0, 0, 0, 0, 0, 0, 0, 0, 0, 0, 0, 0, 0, 0, 0, 0, 0, 0, 0, 0, 0, 0, 0, 0, 0, 0, 0, 0, 0, 0, 0, 0, 0, 0, 0, 0, 0, 0, 0, 0, 0, 0, 0, 0, 0, 0, 0, 0, 0, 0, 0, 0, 0, 0, 0, 0, 0, 0, 0, 0, 0, 0, 0, 0, 0, 0, 0, 0, 0, 0, 0, 0, 0, 0, 0, 0, 0, 0, 0, 0, 0, 0, 0, 0, 0, 0, 0, 0, 0, 0, 0, 0, 0, 0, 0, 0, 0, 0, 0, 0, 0, 0, 0, 0, 0, 0, 0, 0, 0, 0, 0, 0, 0, 0, 0, 0, 0, 0, 0, 0, 0, 0, 1, 1, 1, 1, 1, 1, 1, 1, 1, 0, 0, 0, 0, 0, 0, 0, 0, 0, 0, 0, 0, 0, 0, 0, 0, 0, 0, 0, 0, 0, 0, 0, 0, 0, 0, 0, 0, 0, 0, 0, 0, 0, 0, 0, 0, 0, 0, 0, 0, 0, 0, 0, 0, 0, 0, 0, 0, 0, 0, 0, 0, 0, 0, 0, 0, 0, 0, 0, 0, 0, 0, 0, 0, 0, 0, 0, 0, 0, 0, 0, 0, 0, 0, 0, 0, 0, 0, 0, 0, 0, 0, 0, 0, 0, 0, 0, 0, 0, 0, 0, 0, 0, 0, 0, 0, 0, 0, 0, 0, 0, 0, 0, 0, 0, 0, 0, 0, 0, 0, 0, 0, 0, 0, 0, 0, 0, 0, 0, 0, 0, 0, 0, 0, 0, 0, 0, 0, 0, 0, 0, 0, 0, 0, 0, 0, 0, 0, 0, 0, 0, 0, 0, 0, 0, 0, 0, 0, 0, 0, 0, 0, 0, 0, 0, 0, 0, 0, 0, 0, 0, 0, 0, 0, 0, 0, 0, 0, 0, 0, 0, 0, 0, 0, 0, 0, 0, 0, 0, 0, 0, 0, 0, 0, 0, 0, 0, 0, 0, 0, 0, 0, 0, 0, 0, 0, 0, 0, 0, 0, 0, 0, 0, 0, 0, 0, 0, 0, 0, 0, 0, 0, 0, 0, 0, 0, 0, 0, 0, 0, 0, 0, 0, 0, 0, 0, 0, 0, 0, 0, 0, 0, 0, 0, 0, 0, 0, 0, 0, 0, 0, 0, 0, 0, 0, 0, 0, 0, 0, 0, 0, 0, 0, 0, 0, 0, 0, 0, 0, 0, 0, 0, 0, 0, 0, 0, 0, 0, 0, 0, 0, 0, 0, 0, 0, 0, 0, 0, 0, 0, 0, 0, 0, 0, 0, 0, 0, 0, 0, 0, 0, 0, 0, 0, 0, 0, 0, 0, 0, 0, 0, 0, 0, 0, 0, 0, 0, 0, 0, 0, 0, 0, 0, 0, 0, 0, 0, 0, 0, 0, 0, 0, 0, 0, 0, 0, 0, 0, 0, 0, 0, 0, 0, 0, 0, 0, 0, 0, 0, 0, 0, 0, 0, 0, 0, 0, 0, 0, 0, 0, 0, 0, 0, 0, 0, 0, 0, 0, 0, 0, 0, 0, 0, 0, 0, 0, 0, 0, 0, 0, 0, 0, 0, 0, 0, 0, 0, 0, 0, 0, 0, 0, 0, 0, 0, 0, 0, 0, 0, 0, 0, 0, 0, 0, 0, 0, 0, 0, 0, 0, 0, 0, 0, 0, 0, 0, 0, 0, 0, 0, 0, 0, 0, 0, 0, 0, 0, 0, 0, 0, 0, 0, 0, 0, 0, 0, 0, 0, 0, 0, 0, 0, 0, 0, 0, 0, 0, 0, 0, 0, 0, 0, 0, 0, 0, 0, 0, 0, 0, 0, 0, 0, 0, 0, 0, 0, 0, 0, 0, 0, 0, 0, 0, 0, 0, 0, 0, 0, 0, 0, 0, 0, 0, 0, 0, 0, 0, 0, 0, 0, 0, 0, 0, 0, 0, 0, 0, 0, 0, 0, 0, 0, 0, 0, 0, 0, 0, 0, 0, 0, 0, 0, 0, 0, 0, 0, 0, 0, 0, 0, 0, 0, 0, 0, 0, 0, 0, 0, 0, 0, 0, 0, 0, 0, 0, 0, 0, 0, 0, 0, 0, 0, 0, 0, 0, 0, 0, 0, 0, 0, 1, 1, 1, 0, 0, 1, 0, 0, 0, 0, 0, 0, 0, 0, 0, 0, 0, 0, 0, 0, 0, 0, 0, 0, 0, 0, 0, 0, 0, 0, 0, 0, 0, 0, 0, 0, 0, 0, 0, 0, 0, 0, 0, 0, 0, 0, 0, 0, 0, 0, 0, 0, 0, 0, 0, 0, 0, 0, 0, 0, 0, 0, 0, 0, 0, 0, 0, 0, 0, 0, 0, 0, 0, 0, 0, 0, 0, 0, 0, 0, 0, 0, 0, 0, 0, 0, 0, 0, 0, 0, 0, 0, 0, 0, 0, 0, 0, 0, 0, 0, 0, 0, 0, 0, 0, 0, 0, 0, 0, 0, 0, 0, 0, 0, 0, 0, 0, 0, 0, 0, 0, 0, 0, 0, 0, 0, 0, 0, 0, 0, 0, 0, 0, 0, 0, 0, 0, 0, 0, 0, 0, 0, 0, 0, 0, 0, 0, 0, 0, 0, 0, 0, 0])
me_cube.materials.append(mat_rock)
me_cube.materials.append(mat_black)
me_cube.use_remesh_preserve_volume = False
me_cube.use_remesh_preserve_attributes = False
me_cube.use_mirror_vertex_groups = False
me_cube.update()

# ---- objects
ob_cube = bpy.data.objects.new('Cube', me_cube)

# ---- transforms, parenting, visibility, modifiers, constraints
ob_cube.location = (0.0, 1.49e-08, 2.384e-07)
ob_cube.rotation_euler = (1.571, -0.0, 0.0)
ob_cube.scale = (2.862, 2.862, 2.862)
ob_cube.lock_rotations_4d = False
ob_cube.empty_display_type = 'ARROWS'
ob_cube.lineart.crease_threshold = 0.0
_m = ob_cube.modifiers.new('Decimate', 'DECIMATE')
_m.ratio = 0.1262

# ---- collection membership
col_collection_1.objects.link(ob_cube)

# ---- scene / render settings (as saved in the file)
scene.frame_start = 1; scene.frame_end = 250; scene.frame_set(1)
scene.render.engine = 'BLENDER_EEVEE_NEXT'
scene.render.resolution_percentage = 50
scene.render.dither_intensity = 0.0
scene.cycles.use_denoising = False
scene.cycles.samples = 128
scene.cycles.sampling_pattern = 'TABULATED_SOBOL'
scene.cycles.use_adaptive_sampling = False
scene.cycles.use_light_tree = False
scene.cycles.blur_glossy = 0.0
scene.cycles.sample_clamp_indirect = 0.0
scene.view_settings.view_transform = 'Standard'
bpy.context.view_layer.update()

# ---- added for rendering (the .blend has no active camera and no usable light): camera, sun
cam_auto = bpy.data.cameras.new('AutoCamera')
cam_auto.lens = 50.0
cam_auto.sensor_width = 36.0
cam_auto.clip_end = 1000.0
ob_auto_camera = bpy.data.objects.new('AutoCamera', cam_auto)
scene.collection.objects.link(ob_auto_camera)
ob_auto_camera.location = (19.8468, -22.8873, 20.0529)
ob_auto_camera.rotation_euler = (1.09748, -7.21219e-08, 0.694738)
scene.camera = ob_auto_camera
light_auto_sun = bpy.data.lights.new('AutoSun', 'SUN')
light_auto_sun.energy = 3.0
light_auto_sun.angle = 0.0523599
ob_auto_sun = bpy.data.objects.new('AutoSun', light_auto_sun)
scene.collection.objects.link(ob_auto_sun)
ob_auto_sun.rotation_euler = (0.872665, 0.174533, 0.523599)
bpy.context.view_layer.update()
